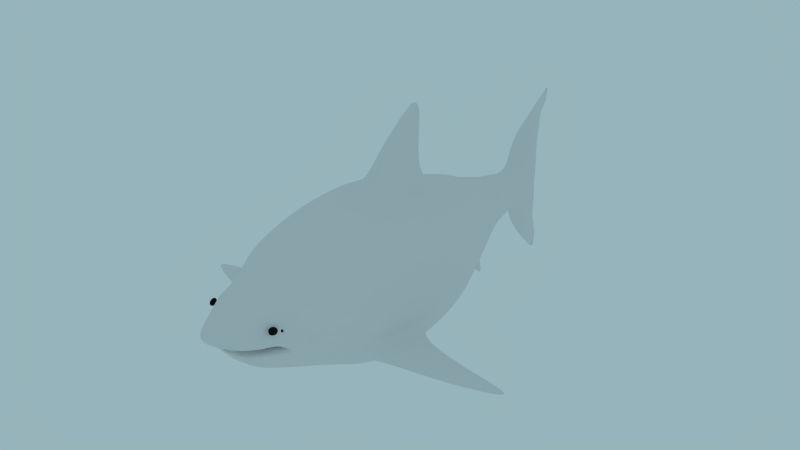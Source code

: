 # Source: blobfish.blend  (saved by Blender 2.76.0; exported with 4.5.12 LTS)
import bpy
from mathutils import Matrix  # noqa: F401  (used for matrix-valued properties, if any)

bpy.ops.wm.read_factory_settings(use_empty=True)
scene = bpy.context.scene
scene.name = 'Scene'

# ---- collections
col_collection_1 = bpy.data.collections.new('Collection 1'); scene.collection.children.link(col_collection_1)

# ---- materials (node trees are filled in below, after node groups)
mat_eye = bpy.data.materials.new('eye')
mat_eye.alpha_threshold = 0.0
mat_eye.diffuse_color = (0.0, 0.0, 0.0, 1.0)
mat_eye.roughness = 0.5
mat_eye.line_color = (0.0, 0.0, 0.0, 1.0)
mat_skin = bpy.data.materials.new('skin')
mat_skin.alpha_threshold = 0.0
mat_skin.roughness = 0.5
mat_skin.line_color = (0.0, 0.0, 0.0, 1.0)

# ---- material node trees
mat_eye.use_nodes = True; mat_eye.node_tree.nodes.clear()
_N = mat_eye.node_tree.nodes; _L = mat_eye.node_tree.links
n0 = _N.new('ShaderNodeOutputMaterial'); n0.name = 'Material Output'; n0.location = (300, 300)
n0.width = 120
n1 = _N.new('ShaderNodeMixShader'); n1.name = 'Mix Shader'; n1.location = (100, 300)
n1.width = 150
n1.inputs[0].default_value = 0.8
n2 = _N.new('ShaderNodeBsdfDiffuse'); n2.name = 'Diffuse BSDF'; n2.location = (-100, 300)
n2.inputs[0].default_value = (0.004895, 0.004895, 0.004895, 1.0)
n3 = _N.new('ShaderNodeBsdfAnisotropic'); n3.name = 'Glossy BSDF'; n3.location = (-100, 300)
n3.distribution = 'BECKMANN'
n3.inputs[0].default_value = (0.01109, 0.01109, 0.01109, 1.0)
n3.inputs[1].default_value = 0.4472
_L.new(n1.outputs[0], n0.inputs[0])
_L.new(n2.outputs[0], n1.inputs[1])
_L.new(n3.outputs[0], n1.inputs[2])
n0.is_active_output = True
mat_skin.use_nodes = True; mat_skin.node_tree.nodes.clear()
_N = mat_skin.node_tree.nodes; _L = mat_skin.node_tree.links
n0 = _N.new('ShaderNodeOutputMaterial'); n0.name = 'Material Output'; n0.location = (786, 396)
n0.width = 120
n1 = _N.new('ShaderNodeBsdfDiffuse'); n1.name = 'Diffuse BSDF.001'; n1.location = (586, 396)
_L.new(n1.outputs[0], n0.inputs[0])
n0.is_active_output = True

# ---- world
world_world = bpy.data.worlds.new('World'); scene.world = world_world
world_world.use_nodes = True; world_world.node_tree.nodes.clear()
_N = world_world.node_tree.nodes; _L = world_world.node_tree.links
n0 = _N.new('ShaderNodeOutputWorld'); n0.name = 'World Output'; n0.location = (300, 300)
n0.width = 120
n1 = _N.new('ShaderNodeBackground'); n1.name = 'Background'; n1.location = (10, 300)
n1.width = 150
n1.inputs[0].default_value = (0.3076, 0.455, 0.5, 1.0)
_L.new(n1.outputs[0], n0.inputs[0])
n0.is_active_output = True
world_world.use_sun_shadow = False
world_world.sun_shadow_jitter_overblur = 0.0
world_world.cycles.sampling_method = 'MANUAL'
world_world.cycles.sample_map_resolution = 256

# ---- meshes
me_sphere = bpy.data.meshes.new('Sphere')
me_sphere.from_pydata([(1.019, -9.87, 0.8471), (1.009, -9.867, 0.838), (0.9999, -9.866, 0.8258), (0.9928, -9.866, 0.8109), (0.9878, -9.868, 0.7939), (0.9852, -9.872, 0.7754), (0.9851, -9.876, 0.7562), (0.9873, -9.882, 0.7371), (0.992, -9.889, 0.7186), (0.9988, -9.896, 0.7016), (1.008, -9.904, 0.6867), (1.018, -9.912, 0.6745), (1.029, -9.92, 0.6654), (1.042, -9.927, 0.6598), (1.054, -9.933, 0.658), (1.021, -9.866, 0.8461), (1.013, -9.859, 0.836), (1.005, -9.854, 0.8229), (0.9996, -9.852, 0.8072), (0.9958, -9.851, 0.7895), (0.9941, -9.852, 0.7706), (0.9945, -9.856, 0.7511), (0.997, -9.861, 0.7318), (1.001, -9.868, 0.7135), (1.008, -9.877, 0.6968), (1.016, -9.887, 0.6824), (1.025, -9.897, 0.6708), (1.035, -9.908, 0.6625), (1.045, -9.919, 0.6578), (1.056, -9.929, 0.6569), (1.023, -9.862, 0.8453), (1.017, -9.852, 0.8344), (1.012, -9.844, 0.8205), (1.008, -9.838, 0.8042), (1.006, -9.835, 0.786), (1.005, -9.835, 0.7666), (1.006, -9.837, 0.7469), (1.009, -9.842, 0.7275), (1.013, -9.85, 0.7093), (1.018, -9.859, 0.6928), (1.025, -9.871, 0.6788), (1.033, -9.884, 0.6678), (1.041, -9.897, 0.6601), (1.05, -9.911, 0.6562), (1.058, -9.925, 0.6561), (1.026, -9.859, 0.8446), (1.022, -9.845, 0.8332), (1.019, -9.834, 0.8187), (1.017, -9.826, 0.8019), (1.016, -9.821, 0.7833), (1.017, -9.819, 0.7637), (1.019, -9.821, 0.7438), (1.022, -9.825, 0.7244), (1.026, -9.833, 0.7062), (1.031, -9.844, 0.6899), (1.036, -9.857, 0.6762), (1.042, -9.872, 0.6655), (1.048, -9.888, 0.6584), (1.055, -9.905, 0.655), (1.061, -9.922, 0.6555), (1.029, -9.856, 0.8443), (1.027, -9.84, 0.8324), (1.027, -9.827, 0.8176), (1.027, -9.817, 0.8005), (1.028, -9.81, 0.7817), (1.03, -9.807, 0.7619), (1.033, -9.807, 0.7419), (1.036, -9.812, 0.7224), (1.04, -9.82, 0.7043), (1.044, -9.831, 0.6881), (1.048, -9.846, 0.6745), (1.052, -9.862, 0.6641), (1.056, -9.88, 0.6573), (1.06, -9.9, 0.6542), (1.064, -9.919, 0.6551), (1.032, -9.854, 0.8441), (1.033, -9.836, 0.8322), (1.035, -9.821, 0.8173), (1.038, -9.809, 0.8001), (1.04, -9.801, 0.7812), (1.044, -9.797, 0.7613), (1.047, -9.797, 0.7412), (1.051, -9.802, 0.7218), (1.054, -9.81, 0.7036), (1.057, -9.822, 0.6875), (1.06, -9.837, 0.674), (1.063, -9.855, 0.6637), (1.064, -9.875, 0.6569), (1.066, -9.896, 0.654), (1.066, -9.917, 0.655), (1.035, -9.853, 0.8443), (1.039, -9.834, 0.8324), (1.043, -9.818, 0.8177), (1.048, -9.805, 0.8005), (1.053, -9.796, 0.7817), (1.057, -9.792, 0.7619), (1.061, -9.792, 0.7419), (1.065, -9.796, 0.7224), (1.068, -9.804, 0.7043), (1.071, -9.817, 0.6881), (1.072, -9.832, 0.6746), (1.073, -9.851, 0.6642), (1.073, -9.872, 0.6573), (1.071, -9.894, 0.6542), (1.069, -9.916, 0.6551), (1.037, -9.852, 0.8446), (1.044, -9.833, 0.8332), (1.051, -9.817, 0.8188), (1.058, -9.804, 0.8019), (1.064, -9.795, 0.7834), (1.07, -9.79, 0.7637), (1.075, -9.79, 0.7438), (1.079, -9.794, 0.7244), (1.082, -9.802, 0.7062), (1.084, -9.815, 0.6899), (1.084, -9.831, 0.6762), (1.083, -9.85, 0.6656), (1.08, -9.871, 0.6584), (1.077, -9.893, 0.655), (1.072, -9.916, 0.6555), (1.04, -9.853, 0.8453), (1.049, -9.834, 0.8344), (1.058, -9.818, 0.8205), (1.067, -9.806, 0.8042), (1.075, -9.797, 0.786), (1.082, -9.793, 0.7667), (1.088, -9.792, 0.747), (1.092, -9.797, 0.7276), (1.095, -9.805, 0.7093), (1.095, -9.817, 0.6929), (1.095, -9.833, 0.6789), (1.092, -9.851, 0.6678), (1.087, -9.872, 0.6602), (1.082, -9.894, 0.6562), (1.074, -9.916, 0.6561), (1.042, -9.854, 0.8461), (1.053, -9.837, 0.836), (1.064, -9.822, 0.8229), (1.075, -9.811, 0.8072), (1.084, -9.803, 0.7896), (1.092, -9.799, 0.7707), (1.099, -9.799, 0.7512), (1.103, -9.803, 0.7319), (1.106, -9.812, 0.7136), (1.106, -9.823, 0.6969), (1.104, -9.839, 0.6824), (1.1, -9.856, 0.6709), (1.094, -9.876, 0.6626), (1.086, -9.897, 0.6579), (1.077, -9.918, 0.6569), (1.044, -9.856, 0.8471), (1.057, -9.841, 0.838), (1.069, -9.828, 0.8258), (1.081, -9.818, 0.8109), (1.092, -9.812, 0.7939), (1.101, -9.809, 0.7755), (1.108, -9.809, 0.7563), (1.112, -9.814, 0.7371), (1.114, -9.822, 0.7187), (1.114, -9.833, 0.7017), (1.111, -9.847, 0.6868), (1.106, -9.864, 0.6746), (1.099, -9.882, 0.6655), (1.089, -9.901, 0.6599), (1.078, -9.92, 0.658), (1.045, -9.859, 0.8483), (1.059, -9.846, 0.8403), (1.073, -9.836, 0.8291), (1.086, -9.828, 0.8152), (1.097, -9.823, 0.7989), (1.107, -9.822, 0.781), (1.114, -9.823, 0.7622), (1.119, -9.828, 0.7431), (1.121, -9.836, 0.7246), (1.12, -9.846, 0.7072), (1.117, -9.859, 0.6918), (1.111, -9.874, 0.6788), (1.102, -9.89, 0.6688), (1.092, -9.906, 0.6622), (1.08, -9.922, 0.6591), (1.046, -9.863, 0.8496), (1.061, -9.853, 0.8428), (1.075, -9.846, 0.8327), (1.088, -9.84, 0.8197), (1.1, -9.838, 0.8043), (1.11, -9.838, 0.787), (1.118, -9.84, 0.7685), (1.123, -9.845, 0.7496), (1.125, -9.853, 0.7309), (1.124, -9.862, 0.7132), (1.12, -9.874, 0.6971), (1.114, -9.886, 0.6834), (1.104, -9.899, 0.6724), (1.093, -9.913, 0.6646), (1.08, -9.926, 0.6604), (1.046, -9.866, 0.8509), (1.061, -9.86, 0.8454), (1.076, -9.856, 0.8365), (1.089, -9.854, 0.8245), (1.101, -9.854, 0.8099), (1.111, -9.856, 0.7932), (1.119, -9.859, 0.7751), (1.124, -9.865, 0.7563), (1.126, -9.872, 0.7375), (1.125, -9.88, 0.7194), (1.121, -9.89, 0.7027), (1.114, -9.9, 0.6881), (1.105, -9.91, 0.6761), (1.094, -9.92, 0.6672), (1.081, -9.93, 0.6617), (1.046, -9.87, 0.8522), (1.06, -9.869, 0.848), (1.075, -9.868, 0.8402), (1.088, -9.869, 0.8293), (1.1, -9.872, 0.8155), (1.11, -9.875, 0.7995), (1.117, -9.88, 0.7817), (1.122, -9.886, 0.7631), (1.124, -9.893, 0.7441), (1.123, -9.9, 0.7256), (1.119, -9.907, 0.7083), (1.113, -9.915, 0.6929), (1.104, -9.922, 0.6799), (1.093, -9.928, 0.6698), (1.08, -9.934, 0.663), (1.045, -9.875, 0.8534), (1.059, -9.877, 0.8504), (1.072, -9.88, 0.8438), (1.085, -9.885, 0.8338), (1.096, -9.89, 0.8209), (1.105, -9.895, 0.8054), (1.112, -9.902, 0.7881), (1.117, -9.908, 0.7695), (1.119, -9.914, 0.7505), (1.119, -9.92, 0.7316), (1.116, -9.926, 0.7137), (1.11, -9.93, 0.6975), (1.101, -9.934, 0.6835), (1.091, -9.937, 0.6723), (1.079, -9.938, 0.6643), (1.043, -9.879, 0.8546), (1.056, -9.885, 0.8527), (1.068, -9.892, 0.8471), (1.079, -9.9, 0.8381), (1.09, -9.908, 0.8258), (1.099, -9.916, 0.8109), (1.105, -9.923, 0.7939), (1.11, -9.93, 0.7755), (1.112, -9.936, 0.7563), (1.112, -9.94, 0.7371), (1.109, -9.944, 0.7187), (1.105, -9.946, 0.7017), (1.097, -9.946, 0.6868), (1.088, -9.945, 0.6745), (1.078, -9.942, 0.6655), (1.041, -9.883, 0.8556), (1.052, -9.893, 0.8547), (1.063, -9.904, 0.85), (1.073, -9.915, 0.8418), (1.082, -9.925, 0.8302), (1.09, -9.935, 0.8158), (1.096, -9.944, 0.7991), (1.1, -9.951, 0.7807), (1.103, -9.956, 0.7614), (1.103, -9.96, 0.742), (1.101, -9.961, 0.723), (1.098, -9.96, 0.7054), (1.092, -9.958, 0.6897), (1.085, -9.953, 0.6765), (1.076, -9.946, 0.6665), (1.039, -9.887, 0.8565), (1.048, -9.901, 0.8564), (1.056, -9.915, 0.8524), (1.064, -9.928, 0.8448), (1.072, -9.941, 0.8337), (1.079, -9.953, 0.8197), (1.084, -9.962, 0.8033), (1.089, -9.97, 0.785), (1.091, -9.975, 0.7656), (1.092, -9.977, 0.7459), (1.092, -9.977, 0.7266), (1.089, -9.974, 0.7084), (1.086, -9.968, 0.6921), (1.08, -9.96, 0.6782), (1.074, -9.95, 0.6673), (1.037, -9.89, 0.8571), (1.043, -9.907, 0.8576), (1.049, -9.924, 0.8542), (1.055, -9.94, 0.847), (1.061, -9.955, 0.8364), (1.067, -9.968, 0.8227), (1.072, -9.979, 0.8064), (1.076, -9.987, 0.7882), (1.078, -9.991, 0.7688), (1.08, -9.993, 0.7489), (1.081, -9.991, 0.7292), (1.08, -9.986, 0.7107), (1.078, -9.978, 0.6938), (1.075, -9.967, 0.6794), (1.071, -9.953, 0.6679), (1.034, -9.893, 0.8575), (1.037, -9.912, 0.8583), (1.041, -9.932, 0.8553), (1.045, -9.95, 0.8484), (1.049, -9.966, 0.838), (1.054, -9.981, 0.8245), (1.058, -9.992, 0.8083), (1.061, -10.0, 0.7901), (1.065, -10.0, 0.7707), (1.067, -10.01, 0.7507), (1.069, -10.0, 0.7309), (1.07, -9.995, 0.712), (1.07, -9.985, 0.6949), (1.07, -9.972, 0.6801), (1.068, -9.956, 0.6683), (1.031, -9.895, 0.8576), (1.032, -9.916, 0.8586), (1.033, -9.937, 0.8556), (1.035, -9.957, 0.8489), (1.037, -9.975, 0.8386), (1.04, -9.99, 0.8251), (1.043, -10.0, 0.809), (1.047, -10.01, 0.7908), (1.05, -10.01, 0.7713), (1.054, -10.01, 0.7513), (1.057, -10.01, 0.7314), (1.06, -10.0, 0.7125), (1.062, -9.991, 0.6953), (1.064, -9.976, 0.6804), (1.066, -9.958, 0.6684), (1.066, -9.938, 0.6598), (1.028, -9.896, 0.8575), (1.026, -9.918, 0.8583), (1.025, -9.94, 0.8553), (1.024, -9.961, 0.8484), (1.025, -9.98, 0.838), (1.027, -9.996, 0.8245), (1.029, -10.01, 0.8083), (1.032, -10.02, 0.7901), (1.036, -10.02, 0.7707), (1.04, -10.02, 0.7507), (1.045, -10.02, 0.7309), (1.049, -10.01, 0.712), (1.054, -9.994, 0.6949), (1.059, -9.978, 0.6801), (1.063, -9.959, 0.6683), (1.025, -9.896, 0.8571), (1.021, -9.919, 0.8576), (1.017, -9.941, 0.8542), (1.015, -9.962, 0.847), (1.013, -9.981, 0.8364), (1.014, -9.997, 0.8226), (1.015, -10.01, 0.8064), (1.018, -10.02, 0.7882), (1.022, -10.02, 0.7687), (1.027, -10.02, 0.7488), (1.033, -10.02, 0.7292), (1.04, -10.01, 0.7106), (1.046, -9.995, 0.6938), (1.053, -9.979, 0.6794), (1.06, -9.96, 0.6679), (1.023, -9.896, 0.8565), (1.016, -9.918, 0.8563), (1.01, -9.94, 0.8524), (1.005, -9.961, 0.8447), (1.003, -9.979, 0.8337), (1.002, -9.995, 0.8197), (1.003, -10.01, 0.8032), (1.005, -10.02, 0.785), (1.01, -10.02, 0.7656), (1.015, -10.02, 0.7459), (1.022, -10.01, 0.7265), (1.03, -10.01, 0.7084), (1.039, -9.994, 0.692), (1.048, -9.978, 0.6782), (1.058, -9.959, 0.6673), (1.021, -9.894, 0.8556), (1.011, -9.915, 0.8547), (1.004, -9.936, 0.85), (0.9976, -9.956, 0.8417), (0.9935, -9.973, 0.8301), (0.9915, -9.989, 0.8157), (0.9917, -10.0, 0.799), (0.9941, -10.01, 0.7807), (0.9986, -10.01, 0.7614), (1.005, -10.01, 0.7419), (1.013, -10.01, 0.723), (1.023, -10.0, 0.7053), (1.033, -9.99, 0.6896), (1.044, -9.975, 0.6765), (1.055, -9.958, 0.6665), (1.019, -9.892, 0.8546), (1.008, -9.911, 0.8527), (0.9986, -9.93, 0.8471), (0.9912, -9.948, 0.838), (0.986, -9.965, 0.8258), (0.9832, -9.979, 0.8109), (0.9829, -9.99, 0.7939), (0.9851, -9.998, 0.7754), (0.9898, -10.0, 0.7562), (0.9967, -10.0, 0.7371), (1.006, -10.0, 0.7186), (1.016, -9.994, 0.7016), (1.028, -9.984, 0.6867), (1.041, -9.971, 0.6745), (1.054, -9.956, 0.6654), (1.018, -9.89, 0.8534), (1.005, -9.906, 0.8504), (0.995, -9.922, 0.8438), (0.9865, -9.938, 0.8338), (0.9805, -9.953, 0.8208), (0.9771, -9.966, 0.8053), (0.9764, -9.976, 0.788), (0.9785, -9.984, 0.7694), (0.9833, -9.989, 0.7504), (0.9906, -9.99, 0.7315), (1.0, -9.989, 0.7137), (1.012, -9.984, 0.6974), (1.024, -9.976, 0.6834), (1.038, -9.966, 0.6722), (1.052, -9.953, 0.6643), (1.017, -9.886, 0.8522), (1.004, -9.899, 0.8479), (0.9928, -9.913, 0.8402), (0.9838, -9.926, 0.8292), (0.9773, -9.938, 0.8154), (0.9735, -9.95, 0.7994), (0.9726, -9.959, 0.7817), (0.9746, -9.967, 0.763), (0.9795, -9.972, 0.744), (0.987, -9.974, 0.7256), (0.9969, -9.974, 0.7083), (1.009, -9.972, 0.6928), (1.022, -9.966, 0.6798), (1.037, -9.959, 0.6697), (1.052, -9.949, 0.663), (1.031, -9.874, 0.8527), (1.017, -9.882, 0.8509), (1.004, -9.892, 0.8454), (0.9922, -9.902, 0.8364), (0.983, -9.912, 0.8244), (0.9764, -9.922, 0.8098), (0.9725, -9.932, 0.7931), (0.9716, -9.94, 0.775), (0.9736, -9.947, 0.7562), (0.9785, -9.953, 0.7374), (0.9861, -9.956, 0.7193), (0.9961, -9.958, 0.7027), (1.008, -9.958, 0.6881), (1.022, -9.956, 0.6761), (1.036, -9.952, 0.6672), (1.051, -9.946, 0.6617), (1.017, -9.878, 0.8495), (1.004, -9.884, 0.8428), (0.9932, -9.89, 0.8327), (0.9843, -9.897, 0.8197), (0.9779, -9.905, 0.8042), (0.9742, -9.912, 0.7869), (0.9734, -9.919, 0.7684), (0.9754, -9.926, 0.7495), (0.9803, -9.932, 0.7308), (0.9878, -9.937, 0.7131), (0.9976, -9.94, 0.6971), (1.009, -9.943, 0.6833), (1.023, -9.944, 0.6723), (1.037, -9.943, 0.6646), (1.052, -9.942, 0.6604), (1.018, -9.874, 0.8483), (1.006, -9.875, 0.8403), (0.9958, -9.878, 0.8291), (0.9876, -9.882, 0.8151), (0.9818, -9.886, 0.7988), (0.9785, -9.892, 0.7809), (0.9779, -9.898, 0.7621), (0.98, -9.904, 0.743), (0.9848, -9.91, 0.7245), (0.992, -9.917, 0.7071), (1.001, -9.922, 0.6917), (1.013, -9.927, 0.6787), (1.025, -9.932, 0.6687), (1.039, -9.935, 0.6621), (1.053, -9.937, 0.6591)], [], [(13, 12, 27, 28), (7, 6, 21, 22), (1, 0, 15, 16), (14, 13, 28, 29), (8, 7, 22, 23), (2, 1, 16, 17), (9, 8, 23, 24), (3, 2, 17, 18), (10, 9, 24, 25), (4, 3, 18, 19), (11, 10, 25, 26), (5, 4, 19, 20), (12, 11, 26, 27), (6, 5, 20, 21), (24, 23, 38, 39), (18, 17, 32, 33), (25, 24, 39, 40), (19, 18, 33, 34), (26, 25, 40, 41), (20, 19, 34, 35), (27, 26, 41, 42), (21, 20, 35, 36), (28, 27, 42, 43), (22, 21, 36, 37), (16, 15, 30, 31), (29, 28, 43, 44), (23, 22, 37, 38), (17, 16, 31, 32), (43, 42, 57, 58), (37, 36, 51, 52), (31, 30, 45, 46), (44, 43, 58, 59), (38, 37, 52, 53), (32, 31, 46, 47), (39, 38, 53, 54), (33, 32, 47, 48), (40, 39, 54, 55), (34, 33, 48, 49), (41, 40, 55, 56), (35, 34, 49, 50), (42, 41, 56, 57), (36, 35, 50, 51), (56, 55, 70, 71), (50, 49, 64, 65), (57, 56, 71, 72), (51, 50, 65, 66), (58, 57, 72, 73), (52, 51, 66, 67), (46, 45, 60, 61), (59, 58, 73, 74), (53, 52, 67, 68), (47, 46, 61, 62), (54, 53, 68, 69), (48, 47, 62, 63), (55, 54, 69, 70), (49, 48, 63, 64), (69, 68, 83, 84), (63, 62, 77, 78), (70, 69, 84, 85), (64, 63, 78, 79), (71, 70, 85, 86), (65, 64, 79, 80), (72, 71, 86, 87), (66, 65, 80, 81), (73, 72, 87, 88), (67, 66, 81, 82), (61, 60, 75, 76), (74, 73, 88, 89), (68, 67, 82, 83), (62, 61, 76, 77), (88, 87, 102, 103), (82, 81, 96, 97), (76, 75, 90, 91), (89, 88, 103, 104), (83, 82, 97, 98), (77, 76, 91, 92), (84, 83, 98, 99), (78, 77, 92, 93), (85, 84, 99, 100), (79, 78, 93, 94), (86, 85, 100, 101), (80, 79, 94, 95), (87, 86, 101, 102), (81, 80, 95, 96), (94, 93, 108, 109), (101, 100, 115, 116), (95, 94, 109, 110), (102, 101, 116, 117), (96, 95, 110, 111), (103, 102, 117, 118), (97, 96, 111, 112), (91, 90, 105, 106), (104, 103, 118, 119), (98, 97, 112, 113), (92, 91, 106, 107), (99, 98, 113, 114), (93, 92, 107, 108), (100, 99, 114, 115), (113, 112, 127, 128), (107, 106, 121, 122), (114, 113, 128, 129), (108, 107, 122, 123), (115, 114, 129, 130), (109, 108, 123, 124), (116, 115, 130, 131), (110, 109, 124, 125), (117, 116, 131, 132), (111, 110, 125, 126), (118, 117, 132, 133), (112, 111, 126, 127), (106, 105, 120, 121), (119, 118, 133, 134), (132, 131, 146, 147), (126, 125, 140, 141), (133, 132, 147, 148), (127, 126, 141, 142), (121, 120, 135, 136), (134, 133, 148, 149), (128, 127, 142, 143), (122, 121, 136, 137), (129, 128, 143, 144), (123, 122, 137, 138), (130, 129, 144, 145), (124, 123, 138, 139), (131, 130, 145, 146), (125, 124, 139, 140), (145, 144, 159, 160), (139, 138, 153, 154), (146, 145, 160, 161), (140, 139, 154, 155), (147, 146, 161, 162), (141, 140, 155, 156), (148, 147, 162, 163), (142, 141, 156, 157), (136, 135, 150, 151), (149, 148, 163, 164), (143, 142, 157, 158), (137, 136, 151, 152), (144, 143, 158, 159), (138, 137, 152, 153), (164, 163, 178, 179), (158, 157, 172, 173), (152, 151, 166, 167), (159, 158, 173, 174), (153, 152, 167, 168), (160, 159, 174, 175), (154, 153, 168, 169), (161, 160, 175, 176), (155, 154, 169, 170), (162, 161, 176, 177), (156, 155, 170, 171), (163, 162, 177, 178), (157, 156, 171, 172), (151, 150, 165, 166), (177, 176, 191, 192), (171, 170, 185, 186), (178, 177, 192, 193), (172, 171, 186, 187), (166, 165, 180, 181), (179, 178, 193, 194), (173, 172, 187, 188), (167, 166, 181, 182), (174, 173, 188, 189), (168, 167, 182, 183), (175, 174, 189, 190), (169, 168, 183, 184), (176, 175, 190, 191), (170, 169, 184, 185), (190, 189, 204, 205), (184, 183, 198, 199), (191, 190, 205, 206), (185, 184, 199, 200), (192, 191, 206, 207), (186, 185, 200, 201), (193, 192, 207, 208), (187, 186, 201, 202), (181, 180, 195, 196), (194, 193, 208, 209), (188, 187, 202, 203), (182, 181, 196, 197), (189, 188, 203, 204), (183, 182, 197, 198), (209, 208, 223, 224), (203, 202, 217, 218), (197, 196, 211, 212), (204, 203, 218, 219), (198, 197, 212, 213), (205, 204, 219, 220), (199, 198, 213, 214), (206, 205, 220, 221), (200, 199, 214, 215), (207, 206, 221, 222), (201, 200, 215, 216), (208, 207, 222, 223), (202, 201, 216, 217), (196, 195, 210, 211), (222, 221, 236, 237), (216, 215, 230, 231), (223, 222, 237, 238), (217, 216, 231, 232), (211, 210, 225, 226), (224, 223, 238, 239), (218, 217, 232, 233), (212, 211, 226, 227), (219, 218, 233, 234), (213, 212, 227, 228), (220, 219, 234, 235), (214, 213, 228, 229), (221, 220, 235, 236), (215, 214, 229, 230), (228, 227, 242, 243), (235, 234, 249, 250), (229, 228, 243, 244), (236, 235, 250, 251), (230, 229, 244, 245), (237, 236, 251, 252), (231, 230, 245, 246), (238, 237, 252, 253), (232, 231, 246, 247), (226, 225, 240, 241), (239, 238, 253, 254), (233, 232, 247, 248), (227, 226, 241, 242), (234, 233, 248, 249), (247, 246, 261, 262), (241, 240, 255, 256), (254, 253, 268, 269), (248, 247, 262, 263), (242, 241, 256, 257), (249, 248, 263, 264), (243, 242, 257, 258), (250, 249, 264, 265), (244, 243, 258, 259), (251, 250, 265, 266), (245, 244, 259, 260), (252, 251, 266, 267), (246, 245, 260, 261), (253, 252, 267, 268), (266, 265, 280, 281), (260, 259, 274, 275), (267, 266, 281, 282), (261, 260, 275, 276), (268, 267, 282, 283), (262, 261, 276, 277), (256, 255, 270, 271), (269, 268, 283, 284), (263, 262, 277, 278), (257, 256, 271, 272), (264, 263, 278, 279), (258, 257, 272, 273), (265, 264, 279, 280), (259, 258, 273, 274), (279, 278, 293, 294), (273, 272, 287, 288), (280, 279, 294, 295), (274, 273, 288, 289), (281, 280, 295, 296), (275, 274, 289, 290), (282, 281, 296, 297), (276, 275, 290, 291), (283, 282, 297, 298), (277, 276, 291, 292), (271, 270, 285, 286), (284, 283, 298, 299), (278, 277, 292, 293), (272, 271, 286, 287), (298, 297, 312, 313), (292, 291, 306, 307), (286, 285, 300, 301), (299, 298, 313, 314), (293, 292, 307, 308), (287, 286, 301, 302), (294, 293, 308, 309), (288, 287, 302, 303), (295, 294, 309, 310), (289, 288, 303, 304), (296, 295, 310, 311), (290, 289, 304, 305), (297, 296, 311, 312), (291, 290, 305, 306), (311, 310, 325, 326), (305, 304, 319, 320), (312, 311, 326, 327), (306, 305, 320, 321), (313, 312, 327, 328), (307, 306, 321, 322), (301, 300, 315, 316), (314, 313, 328, 329), (308, 307, 322, 323), (302, 301, 316, 317), (309, 308, 323, 324), (303, 302, 317, 318), (310, 309, 324, 325), (304, 303, 318, 319), (324, 323, 339, 340), (318, 317, 333, 334), (325, 324, 340, 341), (319, 318, 334, 335), (326, 325, 341, 342), (320, 319, 335, 336), (327, 326, 342, 343), (321, 320, 336, 337), (328, 327, 343, 344), (322, 321, 337, 338), (316, 315, 331, 332), (329, 328, 344, 345), (323, 322, 338, 339), (317, 316, 332, 333), (344, 343, 358, 359), (338, 337, 352, 353), (332, 331, 346, 347), (345, 344, 359, 360), (339, 338, 353, 354), (333, 332, 347, 348), (340, 339, 354, 355), (334, 333, 348, 349), (341, 340, 355, 356), (335, 334, 349, 350), (342, 341, 356, 357), (336, 335, 350, 351), (343, 342, 357, 358), (337, 336, 351, 352), (357, 356, 371, 372), (351, 350, 365, 366), (358, 357, 372, 373), (352, 351, 366, 367), (359, 358, 373, 374), (353, 352, 367, 368), (347, 346, 361, 362), (360, 359, 374, 375), (354, 353, 368, 369), (348, 347, 362, 363), (355, 354, 369, 370), (349, 348, 363, 364), (356, 355, 370, 371), (350, 349, 364, 365), (363, 362, 377, 378), (370, 369, 384, 385), (364, 363, 378, 379), (371, 370, 385, 386), (365, 364, 379, 380), (372, 371, 386, 387), (366, 365, 380, 381), (373, 372, 387, 388), (367, 366, 381, 382), (374, 373, 388, 389), (368, 367, 382, 383), (362, 361, 376, 377), (375, 374, 389, 390), (369, 368, 383, 384), (382, 381, 396, 397), (389, 388, 403, 404), (383, 382, 397, 398), (377, 376, 391, 392), (390, 389, 404, 405), (384, 383, 398, 399), (378, 377, 392, 393), (385, 384, 399, 400), (379, 378, 393, 394), (386, 385, 400, 401), (380, 379, 394, 395), (387, 386, 401, 402), (381, 380, 395, 396), (388, 387, 402, 403), (401, 400, 415, 416), (395, 394, 409, 410), (402, 401, 416, 417), (396, 395, 410, 411), (403, 402, 417, 418), (397, 396, 411, 412), (404, 403, 418, 419), (398, 397, 412, 413), (392, 391, 406, 407), (405, 404, 419, 420), (399, 398, 413, 414), (393, 392, 407, 408), (400, 399, 414, 415), (394, 393, 408, 409), (420, 419, 434, 435), (414, 413, 428, 429), (408, 407, 422, 423), (415, 414, 429, 430), (409, 408, 423, 424), (416, 415, 430, 431), (410, 409, 424, 425), (417, 416, 431, 432), (411, 410, 425, 426), (418, 417, 432, 433), (412, 411, 426, 427), (419, 418, 433, 434), (413, 412, 427, 428), (407, 406, 421, 422), (433, 432, 448, 449), (427, 426, 442, 443), (434, 433, 449, 450), (428, 427, 443, 444), (422, 421, 437, 438), (435, 434, 450, 451), (429, 428, 444, 445), (423, 422, 438, 439), (430, 429, 445, 446), (424, 423, 439, 440), (431, 430, 446, 447), (425, 424, 440, 441), (432, 431, 447, 448), (426, 425, 441, 442), (447, 446, 461, 462), (441, 440, 455, 456), (448, 447, 462, 463), (442, 441, 456, 457), (449, 448, 463, 464), (443, 442, 457, 458), (450, 449, 464, 465), (444, 443, 458, 459), (438, 437, 452, 453), (451, 450, 465, 466), (445, 444, 459, 460), (439, 438, 453, 454), (446, 445, 460, 461), (440, 439, 454, 455), (466, 465, 480, 481), (460, 459, 474, 475), (454, 453, 468, 469), (461, 460, 475, 476), (455, 454, 469, 470), (462, 461, 476, 477), (456, 455, 470, 471), (463, 462, 477, 478), (457, 456, 471, 472), (464, 463, 478, 479), (458, 457, 472, 473), (465, 464, 479, 480), (459, 458, 473, 474), (453, 452, 467, 468), (0, 436, 15), (330, 14, 29), (330, 29, 44), (15, 436, 30), (330, 44, 59), (30, 436, 45), (45, 436, 60), (330, 59, 74), (330, 74, 89), (60, 436, 75), (75, 436, 90), (330, 89, 104), (90, 436, 105), (330, 104, 119), (330, 119, 134), (105, 436, 120), (120, 436, 135), (330, 134, 149), (135, 436, 150), (330, 149, 164), (330, 164, 179), (150, 436, 165), (165, 436, 180), (330, 179, 194), (180, 436, 195), (330, 194, 209), (330, 209, 224), (195, 436, 210), (210, 436, 225), (330, 224, 239), (225, 436, 240), (330, 239, 254), (330, 254, 269), (240, 436, 255), (255, 436, 270), (330, 269, 284), (330, 284, 299), (270, 436, 285), (330, 299, 314), (285, 436, 300), (300, 436, 315), (330, 314, 329), (330, 329, 345), (315, 436, 331), (330, 345, 360), (331, 436, 346), (346, 436, 361), (330, 360, 375), (330, 375, 390), (361, 436, 376), (376, 436, 391), (330, 390, 405), (391, 436, 406), (330, 405, 420), (330, 420, 435), (406, 436, 421), (421, 436, 437), (330, 435, 451), (437, 436, 452), (330, 451, 466), (330, 466, 481), (452, 436, 467), (479, 478, 11, 12), (473, 472, 5, 6), (467, 436, 0), (480, 479, 12, 13), (474, 473, 6, 7), (468, 467, 0, 1), (481, 480, 13, 14), (475, 474, 7, 8), (469, 468, 1, 2), (330, 481, 14), (476, 475, 8, 9), (470, 469, 2, 3), (477, 476, 9, 10), (471, 470, 3, 4), (478, 477, 10, 11), (472, 471, 4, 5)])
me_sphere.polygons.foreach_set('use_smooth', [True] * 512)
me_sphere.materials.append(mat_eye)
me_sphere.use_remesh_preserve_volume = False
me_sphere.use_remesh_preserve_attributes = False
me_sphere.use_mirror_vertex_groups = False
me_sphere.update()
me_circle = bpy.data.meshes.new('Circle')
me_circle.from_pydata([(0.171, 0.08403, -3.311), (0.1611, 0.1866, -3.311), (0.145, 0.281, -3.311), (0.1233, 0.3639, -3.311), (0.09688, 0.4318, -3.311), (0.06673, 0.4823, -3.311), (0.03402, 0.5134, -3.311), (0.0, 0.5239, -3.311), (0.1921, 0.1228, -3.448), (0.1826, 0.2577, -3.448), (0.1672, 0.382, -3.448), (0.1464, 0.4909, -3.448), (0.1211, 0.5803, -3.448), (0.09226, 0.6467, -3.448), (0.06095, 0.6876, -3.448), (0.0, 0.7014, -3.448), (0.0, 0.1576, -3.672), (0.0, 0.3308, -3.766), (0.0, 0.4905, -3.821), (0.0, 0.6302, -3.909), (0.0, 0.7442, -3.879), (0.0, 0.8286, -4.039), (0.0, 1.039, -4.118), (0.1052, 0.1576, -3.599), (0.09906, 0.3308, -3.644), (0.08915, 0.4905, -3.666), (0.07555, 0.6304, -3.742), (0.05234, 0.7446, -3.81), (0.02, 0.8286, -3.918), (-0.002009, 1.039, -4.044), (0.0, 1.048, -4.044), (0.1645, 0.8316, 0.1144), (0.3227, 0.7836, 0.1144), (0.4685, 0.7057, 0.1144), (0.5963, 0.6008, 0.1144), (0.7011, 0.473, 0.1144), (0.779, 0.3272, 0.1144), (0.827, 0.169, 0.1144), (0.8432, 0.004541, 0.1144), (0.827, -0.16, 0.1144), (0.779, -0.3182, 0.1144), (0.7011, -0.4639, 0.1144), (0.5963, -0.5917, 0.1144), (0.4685, -0.6966, 0.1144), (0.3227, -0.7745, 0.1144), (0.1645, -0.8225, 0.1144), (0.0, -0.8387, 0.1144), (0.0, 0.8036, -0.4626), (0.1559, 0.7883, -0.4626), (0.3058, 0.7428, -0.3336), (0.444, 0.669, -0.3336), (0.5651, 0.5696, -0.3336), (0.6644, 0.4485, -0.3336), (0.7383, 0.3103, -0.3336), (0.7837, 0.1604, -0.3336), (0.7991, 0.004541, -0.3336), (0.7837, -0.1514, -0.3336), (0.7383, -0.3013, -0.3336), (0.6644, -0.4394, -0.3336), (0.5651, -0.5605, -0.3336), (0.444, -0.6599, -0.3336), (0.3058, -0.7337, -0.3336), (0.1559, -0.7792, -0.3336), (0.0, -0.7946, -0.3336), (0.0, 0.6671, -0.8491), (0.1293, 0.6544, -0.8491), (0.2536, 0.6167, -0.8491), (0.3681, 0.5555, -0.8491), (0.4685, 0.4731, -0.8491), (0.5509, 0.3727, -0.8491), (0.6122, 0.2581, -0.8491), (0.6499, 0.1338, -0.8491), (0.6626, 0.004541, -0.8491), (0.6499, -0.1247, -0.8491), (0.6122, -0.249, -0.8491), (0.5509, -0.3636, -0.8491), (0.4685, -0.464, -0.8491), (0.3681, -0.5464, -0.8491), (0.2536, -0.6076, -0.8491), (0.1293, -0.6453, -0.8491), (0.0, -0.6581, -0.8491), (0.0, 0.5846, -1.3), (0.1032, 0.5735, -1.3), (0.2025, 0.5405, -1.3), (0.294, 0.4869, -1.3), (0.3742, 0.4147, -1.3), (0.44, 0.3268, -1.3), (0.4889, 0.2265, -1.3), (0.519, 0.1177, -1.3), (0.5292, 0.004541, -1.3), (0.519, -0.1086, -1.3), (0.4889, -0.2175, -1.3), (0.44, -0.3177, -1.3), (0.3742, -0.4057, -1.3), (0.294, -0.4778, -1.3), (0.2025, -0.5314, -1.3), (0.1032, -0.5644, -1.3), (0.0, -0.5756, -1.3), (0.0, 0.8677, 0.4393), (0.1769, 0.8512, 0.3954), (0.3388, 0.802, 0.3954), (0.488, 0.7223, 0.3954), (0.6188, 0.6149, 0.3954), (0.7262, 0.4841, 0.3954), (0.806, 0.3349, 0.3954), (0.8551, 0.1729, 0.3954), (0.8717, 0.004541, 0.3954), (0.8551, -0.1639, 0.3954), (0.806, -0.3258, 0.3954), (0.7262, -0.475, 0.3954), (0.6188, -0.6058, 0.3954), (0.488, -0.7132, 0.3954), (0.3388, -0.793, 0.3954), (0.1769, -0.8421, 0.3954), (0.0, -0.8587, 0.3954), (0.0, 0.8565, 0.831), (0.1813, 0.8401, 0.831), (0.3411, 0.7916, 0.831), (0.4884, 0.7129, 0.831), (0.6175, 0.607, 0.831), (0.7234, 0.4779, 0.831), (0.8021, 0.3306, 0.831), (0.8506, 0.1707, 0.831), (0.867, 0.004541, 0.831), (0.8506, -0.1617, 0.831), (0.8021, -0.3215, 0.831), (0.7234, -0.4688, 0.831), (0.6175, -0.5979, 0.831), (0.4884, -0.7038, 0.831), (0.3411, -0.7826, 0.831), (0.1813, -0.831, 0.831), (0.0, -0.8474, 0.831), (0.0, 0.8387, 1.33), (0.1627, 0.8226, 1.33), (0.3192, 0.7752, 1.33), (0.4634, 0.6981, 1.33), (0.5898, 0.5944, 1.33), (0.6936, 0.468, 1.33), (0.7795, 0.3467, 1.308), (0.8181, 0.1673, 1.33), (0.8341, 0.004541, 1.33), (0.8181, -0.1582, 1.33), (0.7706, -0.2241, 1.33), (0.6936, -0.4589, 1.33), (0.5898, -0.5853, 1.33), (0.4634, -0.689, 1.33), (0.3192, -0.7661, 1.33), (0.1627, -0.8136, 1.33), (0.0, -0.8296, 1.33), (0.0, 0.6819, 1.844), (0.1619, 0.6694, 1.844), (0.3175, 0.6323, 1.844), (0.4609, 0.5722, 1.844), (0.5867, 0.4912, 1.844), (0.6898, 0.3925, 1.844), (0.7665, 0.28, 1.844), (0.8137, 0.1578, 1.844), (0.8297, 0.03077, 1.844), (0.8137, -0.09626, 1.844), (0.7665, -0.2184, 1.844), (0.6898, -0.331, 1.844), (0.5867, -0.4297, 1.844), (0.4609, -0.5106, 1.844), (0.3175, -0.5708, 1.844), (0.1619, -0.6079, 1.844), (0.0, -0.6204, 1.844), (0.0, 0.6134, 2.236), (0.1292, 0.6025, 2.236), (0.2535, 0.5704, 2.236), (0.368, 0.5182, 2.236), (0.4683, 0.4479, 2.236), (0.5507, 0.3623, 2.236), (0.6119, 0.2647, 2.236), (0.6496, 0.1587, 2.236), (0.6623, 0.04852, 2.236), (0.6496, -0.06168, 2.236), (0.6119, -0.1677, 2.236), (0.5507, -0.2653, 2.236), (0.4683, -0.3509, 2.236), (0.368, -0.4212, 2.236), (0.2535, -0.4734, 2.236), (0.1292, -0.5055, 2.236), (0.0, -0.5164, 2.236), (0.0, 0.5183, 2.614), (0.09716, 0.5102, 2.614), (0.1906, 0.486, 2.614), (0.2767, 0.4468, 2.614), (0.3522, 0.3939, 2.614), (0.4141, 0.3296, 2.614), (0.4601, 0.2561, 2.614), (0.4885, 0.1765, 2.614), (0.498, 0.04805, 2.614), (0.4885, -0.08133, 2.614), (0.4601, -0.161, 2.614), (0.4141, -0.2344, 2.614), (0.3522, -0.2988, 2.614), (0.2767, -0.3516, 2.614), (0.1906, -0.3909, 2.614), (0.09716, -0.4151, 2.614), (0.0, -0.4232, 2.614), (0.0, 0.2477, 3.782), (0.04607, 0.2411, 3.759), (0.1121, 0.1933, 3.7), (0.1446, 0.1774, 3.663), (0.1785, 0.1565, 3.618), (0.1964, 0.148, 3.587), (0.2182, 0.1298, 3.532), (0.2585, 0.08245, 3.431), (0.374, -0.01698, 3.036), (0.3523, -0.05769, 3.09), (0.317, -0.1246, 3.177), (0.2696, -0.1575, 3.177), (0.2118, -0.1845, 3.177), (0.1459, -0.2045, 3.177), (0.07438, -0.2169, 3.177), (0.0, -0.2211, 3.177), (0.0, 0.5145, -1.527), (0.09154, 0.5047, -1.527), (0.1796, 0.4757, -1.527), (0.2607, 0.4286, -1.527), (0.3318, 0.3651, -1.527), (0.3901, 0.2879, -1.527), (0.4335, 0.1997, -1.527), (0.4602, 0.104, -1.527), (0.4692, 0.004541, -1.527), (0.4602, -0.09495, -1.527), (0.4335, -0.1906, -1.527), (0.3901, -0.2788, -1.527), (0.3318, -0.3561, -1.527), (0.2607, -0.4195, -1.527), (0.1796, -0.4666, -1.527), (0.09154, -0.4956, -1.527), (0.0, -0.5054, -1.527), (-0.001986, 0.3086, -2.29), (0.05398, 0.3026, -2.29), (0.1012, 0.2851, -2.29), (0.1448, 0.2566, -2.29), (0.183, 0.2182, -2.29), (0.2143, 0.1714, -2.29), (0.2376, 0.1181, -2.29), (0.252, 0.0602, -2.29), (0.2568, 4.079e-07, -2.29), (0.252, -0.06019, -2.29), (0.2376, -0.1181, -2.29), (0.2143, -0.1714, -2.29), (0.183, -0.2182, -2.29), (0.1448, -0.2566, -2.29), (0.1012, -0.2851, -2.29), (0.05398, -0.3026, -2.29), (-0.001986, -0.3086, -2.29), (0.0, 0.2826, -2.462), (0.05137, 0.2772, -2.462), (0.09269, 0.2611, -2.462), (0.1308, 0.235, -2.462), (0.1641, 0.1998, -2.462), (0.1915, 0.157, -2.462), (0.2119, 0.1081, -2.462), (0.2244, 0.05513, -2.462), (0.2287, 4.698e-07, -2.462), (0.2244, -0.05513, -2.462), (0.2119, -0.1081, -2.462), (0.1915, -0.157, -2.462), (0.1641, -0.1998, -2.462), (0.1308, -0.235, -2.462), (0.09269, -0.2611, -2.462), (0.05137, -0.2772, -2.462), (0.0, -0.2826, -2.462), (0.0, 0.2553, -2.714), (0.03944, 0.2504, -2.714), (0.07737, 0.2359, -2.714), (0.1123, 0.2123, -2.714), (0.143, 0.1805, -2.714), (0.1681, 0.1418, -2.714), (0.1868, 0.0977, -2.714), (0.1983, 0.04981, -2.714), (0.2022, 4.969e-07, -2.714), (0.1983, -0.04981, -2.714), (0.1868, -0.0977, -2.714), (0.1681, -0.1418, -2.714), (0.143, -0.1805, -2.714), (0.1123, -0.2123, -2.714), (0.07737, -0.2359, -2.714), (0.03944, -0.2504, -2.714), (0.0, -0.2553, -2.714), (0.0, 0.1993, -2.881), (0.05687, 0.1955, -2.881), (0.08323, 0.1841, -2.881), (0.1075, 0.1657, -2.881), (0.1288, 0.1409, -2.881), (0.1463, 0.1107, -2.881), (0.1593, 0.07627, -2.881), (0.1673, 0.03888, -2.881), (0.17, 5.226e-07, -2.881), (0.1673, -0.03888, -2.881), (0.1593, -0.07627, -2.881), (0.1463, -0.1107, -2.881), (0.1288, -0.1409, -2.881), (0.1075, -0.1657, -2.881), (0.08323, -0.1841, -2.881), (0.05687, -0.1955, -2.881), (0.0, -0.1993, -2.881), (0.1744, 0.0007614, -3.311), (0.171, -0.08251, -3.311), (0.1611, -0.185, -3.311), (0.145, -0.2795, -3.311), (0.1233, -0.3623, -3.311), (0.09688, -0.4303, -3.311), (0.06673, -0.4808, -3.311), (0.03402, -0.5119, -3.311), (0.0, -0.5224, -3.311), (0.1953, 0.0007614, -3.448), (0.1921, -0.1213, -3.448), (0.1826, -0.2562, -3.448), (0.1672, -0.3804, -3.448), (0.1464, -0.4894, -3.448), (0.1211, -0.5788, -3.448), (0.09226, -0.6452, -3.448), (0.06095, -0.6861, -3.448), (0.0, -0.6999, -3.448), (0.0, -0.1561, -3.672), (0.0, 0.0007614, -3.644), (0.0, -0.3293, -3.766), (0.0, -0.489, -3.786), (0.0, -0.6286, -3.909), (0.0, -0.7416, -3.912), (0.0, -0.8255, -3.971), (0.0, -0.9898, -3.931), (0.1052, -0.1561, -3.599), (0.1072, 0.0007614, -3.495), (0.09906, -0.3293, -3.644), (0.08915, -0.489, -3.666), (0.07501, -0.6288, -3.742), (0.05009, -0.742, -3.81), (0.0205, -0.8253, -3.849), (-0.004827, -0.9898, -3.858), (0.0, -0.9987, -3.858), (0.0, -0.4173, -1.782), (0.0, -0.3742, -2.036), (0.0, 0.3772, -2.036), (0.0, 0.4234, -1.782), (0.3631, -0.1578, -1.782), (0.2955, -0.1423, -2.036), (0.3133, -0.07178, -2.036), (0.3853, -0.07898, -1.782), (0.3271, 0.2366, -1.782), (0.2665, 0.2102, -2.036), (0.2276, 0.2672, -2.036), (0.2786, 0.3003, -1.782), (0.06705, -0.367, -2.036), (0.07917, -0.4093, -1.782), (0.3271, -0.2305, -1.782), (0.2665, -0.2072, -2.036), (0.3631, 0.1639, -1.782), (0.2955, 0.1453, -2.036), (0.07917, 0.4153, -1.782), (0.06705, 0.37, -2.036), (0.2786, -0.2942, -1.782), (0.2276, -0.2641, -2.036), (0.3853, 0.08504, -1.782), (0.3133, 0.07481, -2.036), (0.1523, 0.3914, -1.782), (0.1259, 0.3486, -2.036), (0.2196, -0.3465, -1.782), (0.18, -0.3109, -2.036), (0.3927, 0.003028, -1.782), (0.3194, 0.001514, -2.036), (0.2196, 0.3525, -1.782), (0.18, 0.3139, -2.036), (0.1523, -0.3853, -1.782), (0.1259, -0.3456, -2.036), (0.0, 0.2742, -3.128), (0.03163, 0.2688, -3.128), (0.05312, 0.2527, -3.128), (0.07292, 0.2266, -3.128), (0.09027, 0.1914, -3.128), (0.1045, 0.1485, -3.128), (0.1151, 0.09961, -3.128), (0.1216, 0.04655, -3.128), (0.1238, 0.0007614, -3.128), (0.1216, -0.04502, -3.128), (0.1151, -0.09809, -3.128), (0.1045, -0.147, -3.128), (0.09027, -0.1899, -3.128), (0.07292, -0.225, -3.128), (0.05312, -0.2512, -3.128), (0.03163, -0.2673, -3.128), (0.0, -0.2727, -3.128), (0.0, 0.419, 3.1), (0.228, 0.3726, 3.047), (0.2901, 0.3387, 3.029), (0.3412, 0.3011, 3.017), (0.3791, 0.2527, 2.999), (0.08005, 0.415, 3.088), (0.4024, 0.1491, 2.974), (0.157, 0.397, 3.065), (0.0, -0.3262, 2.896), (0.2443, -0.2721, 2.896), (0.1683, -0.3017, 2.896), (0.4312, -0.03962, 2.778), (0.08577, -0.32, 2.896), (0.4062, -0.1134, 2.852), (0.3656, -0.1836, 2.896), (0.3109, -0.2322, 2.896), (0.0, 0.209, 3.759), (0.02304, 0.2172, 3.759), (0.0, 0.1518, 3.7), (0.04519, 0.16, 3.7), (0.0, 0.134, 3.663), (0.0656, 0.1422, 3.663), (0.0, 0.1123, 3.618), (0.08349, 0.1205, 3.618), (0.0, 0.0971, 3.587), (0.09818, 0.1053, 3.587), (0.0, 0.07699, 3.532), (0.1091, 0.08518, 3.532), (0.0, 0.05039, 3.467), (0.1158, 0.05858, 3.467), (0.3956, 0.0168, 2.948), (0.2509, -0.02537, 3.271), (0.2363, -0.02808, 3.304), (0.2127, -0.02911, 3.353), (0.1809, -0.03943, 3.375), (0.1421, -0.04147, 3.387), (0.0979, -0.0411, 3.396), (0.04991, -0.04094, 3.403), (0.0, -0.04297, 3.411), (0.0, 1.583, -0.4821), (0.02341, 1.586, -0.4821), (0.0, 1.51, -0.6264), (0.02254, 1.504, -0.6264), (0.0, 1.528, -0.3679), (0.02465, 1.53, -0.3679), (0.0, 1.141, -0.5127), (0.08607, 1.189, 0.1808), (0.07587, 1.126, -0.5127), (0.08006, 1.246, -0.0367), (0.0, 1.206, 0.2247), (1.93, -0.5022, 0.9416), (1.891, -0.5379, 0.9416), (1.914, -0.4944, 1.012), (1.876, -0.5355, 1.012), (1.912, -0.4825, 1.084), (1.874, -0.5121, 1.084), (1.303, -0.497, 0.937), (1.381, -0.4251, 0.937), (1.35, -0.3787, 1.199), (1.346, -0.3853, 1.529), (1.273, -0.5273, 1.199), (1.269, -0.445, 1.529), (0.0, -0.003663, 3.304), (0.1182, -0.008271, 3.304), (0.0, -0.0009457, 3.271), (0.1255, -0.005553, 3.271), (0.0, -0.004691, 3.353), (0.1064, -0.009299, 3.353), (0.0, -0.01501, 3.375), (0.09045, -0.01962, 3.375), (0.0, -0.01705, 3.387), (0.07106, -0.02166, 3.387), (0.0, -0.01668, 3.396), (0.04895, -0.02129, 3.396), (0.0, -0.02242, 3.403), (0.02495, -0.02113, 3.403), (0.187, 0.002831, 3.036), (0.0, 0.007438, 3.036), (0.0, -0.02877, 2.754), (0.2156, -0.03337, 2.754), (0.0, 0.02301, 2.971), (0.1978, 0.02301, 2.971), (0.3271, 0.05081, 3.158), (0.1568, 0.02681, 3.176), (0.0, 0.0255, 3.176), (0.0, -0.3546, 2.813), (0.1748, -0.3279, 2.813), (0.448, -0.05184, 2.73), (0.3083, 0.3549, 2.908), (0.08911, -0.3479, 2.813), (0.422, -0.1273, 2.782), (0.3625, 0.3094, 2.899), (0.3798, -0.1985, 2.813), (0.4028, 0.2537, 2.886), (0.08506, 0.4429, 2.949), (0.323, -0.2517, 2.813), (0.4276, 0.1571, 2.873), (0.1669, 0.4231, 2.933), (0.0, 0.4481, 2.958), (0.2422, 0.3943, 2.92), (0.2538, -0.2954, 2.813), (0.4256, 0.02596, 2.85), (0.3898, 0.2428, 2.984), (0.4085, 0.1599, 2.967), (0.4088, 0.2436, 2.894), (0.4286, 0.1663, 2.886), (0.0, 0.3619, 3.327), (0.0, 0.3048, 3.555), (0.2002, 0.3076, 3.252), (0.1724, 0.2425, 3.457), (0.2529, 0.278, 3.226), (0.2157, 0.2173, 3.422), (0.2929, 0.25, 3.207), (0.2446, 0.199, 3.397), (0.3254, 0.2118, 3.177), (0.2718, 0.1708, 3.354), (0.06872, 0.357, 3.312), (0.0574, 0.299, 3.535), (0.3545, 0.1269, 3.117), (0.3065, 0.1047, 3.274), (0.1421, 0.3291, 3.277), (0.1271, 0.2612, 3.489), (0.3499, 0.03948, 3.088), (0.3728, 0.02814, 3.018), (0.1705, 0.02554, 3.108), (0.1841, 0.02428, 3.039), (0.0, 0.02467, 3.108), (0.0, 0.02384, 3.039), (0.3825, 0.2413, 2.982), (0.4005, 0.1615, 2.966), (0.4008, 0.2421, 2.895), (0.4199, 0.1677, 2.888), (0.3928, 0.2201, 2.955), (0.4007, 0.1848, 2.948), (0.4009, 0.2204, 2.916), (0.4093, 0.1875, 2.913), (0.3374, -0.6006, -1.61), (0.3092, -0.6171, -1.61), (0.3231, -0.5752, -1.699), (0.2997, -0.5888, -1.699), (0.06858, -0.7366, -1.081), (0.0, -0.7385, -1.081), (0.06475, -0.7247, -1.147), (0.0, -0.7264, -1.147)], [], [(432, 428, 429, 434), (2, 10, 11, 3), (3, 11, 12, 4), (4, 12, 13, 5), (301, 310, 8, 0), (5, 13, 14, 6), (0, 8, 9, 1), (6, 14, 15, 7), (1, 9, 10, 2), (23, 328, 320, 16), (24, 23, 16, 17), (25, 24, 17, 18), (26, 25, 18, 19), (27, 26, 19, 20), (28, 27, 20, 21), (29, 28, 21, 22), (29, 22, 30), (8, 310, 328, 23), (9, 8, 23, 24), (10, 9, 24, 25), (11, 10, 25, 26), (12, 11, 26, 27), (13, 12, 27, 28), (14, 13, 28, 29), (14, 29, 30, 15), (35, 36, 53, 52), (435, 427, 431, 433), (41, 42, 59, 58), (36, 37, 54, 53), (31, 32, 49, 48), (42, 43, 60, 59), (37, 38, 55, 54), (32, 33, 50, 49), (43, 44, 61, 60), (38, 39, 56, 55), (33, 34, 51, 50), (44, 45, 62, 61), (39, 40, 57, 56), (34, 35, 52, 51), (45, 46, 63, 62), (40, 41, 58, 57), (62, 63, 80, 79), (57, 58, 75, 74), (52, 53, 70, 69), (47, 48, 65, 64), (58, 59, 76, 75), (53, 54, 71, 70), (48, 49, 66, 65), (59, 60, 77, 76), (54, 55, 72, 71), (49, 50, 67, 66), (60, 61, 78, 77), (55, 56, 73, 72), (50, 51, 68, 67), (61, 62, 79, 78), (56, 57, 74, 73), (51, 52, 69, 68), (77, 78, 95, 94), (72, 73, 90, 89), (67, 68, 85, 84), (78, 79, 96, 95), (73, 74, 91, 90), (68, 69, 86, 85), (96, 79, 527, 529), (74, 75, 92, 91), (69, 70, 87, 86), (64, 65, 82, 81), (75, 76, 93, 92), (70, 71, 88, 87), (65, 66, 83, 82), (76, 77, 94, 93), (71, 72, 89, 88), (66, 67, 84, 83), (42, 41, 109, 110), (37, 36, 104, 105), (32, 31, 99, 100), (43, 42, 110, 111), (38, 37, 105, 106), (33, 32, 100, 101), (44, 43, 111, 112), (39, 38, 106, 107), (34, 33, 101, 102), (45, 44, 112, 113), (40, 39, 107, 108), (35, 34, 102, 103), (46, 45, 113, 114), (41, 40, 108, 109), (36, 35, 103, 104), (434, 429, 427, 435), (113, 112, 129, 130), (108, 107, 124, 125), (103, 102, 119, 120), (114, 113, 130, 131), (109, 108, 125, 126), (104, 103, 120, 121), (99, 98, 115, 116), (110, 109, 126, 127), (105, 104, 121, 122), (100, 99, 116, 117), (111, 110, 127, 128), (106, 105, 122, 123), (101, 100, 117, 118), (112, 111, 128, 129), (107, 106, 123, 124), (102, 101, 118, 119), (117, 116, 133, 134), (128, 127, 144, 145), (123, 122, 139, 140), (118, 117, 134, 135), (129, 128, 145, 146), (124, 123, 140, 141), (119, 118, 135, 136), (130, 129, 146, 147), (125, 124, 141, 142), (120, 119, 136, 137), (131, 130, 147, 148), (446, 441, 439, 445), (121, 120, 137, 138), (116, 115, 132, 133), (127, 126, 143, 144), (122, 121, 138, 139), (137, 136, 153, 154), (148, 147, 164, 165), (444, 437, 438, 443), (138, 137, 154, 155), (133, 132, 149, 150), (144, 143, 160, 161), (139, 138, 155, 156), (134, 133, 150, 151), (145, 144, 161, 162), (140, 139, 156, 157), (135, 134, 151, 152), (146, 145, 162, 163), (141, 140, 157, 158), (136, 135, 152, 153), (147, 146, 163, 164), (142, 141, 158, 159), (157, 156, 173, 174), (152, 151, 168, 169), (163, 162, 179, 180), (158, 157, 174, 175), (153, 152, 169, 170), (164, 163, 180, 181), (159, 158, 175, 176), (154, 153, 170, 171), (165, 164, 181, 182), (160, 159, 176, 177), (155, 154, 171, 172), (150, 149, 166, 167), (161, 160, 177, 178), (156, 155, 172, 173), (151, 150, 167, 168), (162, 161, 178, 179), (177, 176, 193, 194), (172, 171, 188, 189), (167, 166, 183, 184), (178, 177, 194, 195), (173, 172, 189, 190), (168, 167, 184, 185), (179, 178, 195, 196), (174, 173, 190, 191), (169, 168, 185, 186), (180, 179, 196, 197), (175, 174, 191, 192), (170, 169, 186, 187), (181, 180, 197, 198), (176, 175, 192, 193), (171, 170, 187, 188), (182, 181, 198, 199), (397, 396, 212, 213), (498, 496, 203, 204), (399, 397, 213, 214), (400, 398, 208, 209), (500, 498, 204, 205), (395, 399, 214, 215), (401, 400, 209, 210), (502, 500, 205, 206), (402, 401, 210, 211), (506, 502, 206, 207), (508, 504, 201, 202), (396, 402, 211, 212), (496, 508, 202, 203), (94, 95, 230, 229), (89, 90, 225, 224), (84, 85, 220, 219), (95, 96, 231, 230), (90, 91, 226, 225), (85, 86, 221, 220), (96, 97, 232, 231), (91, 92, 227, 226), (86, 87, 222, 221), (81, 82, 217, 216), (92, 93, 228, 227), (87, 88, 223, 222), (82, 83, 218, 217), (93, 94, 229, 228), (88, 89, 224, 223), (83, 84, 219, 218), (342, 341, 243, 242), (346, 345, 238, 237), (348, 337, 249, 248), (341, 351, 244, 243), (345, 353, 239, 238), (338, 355, 234, 233), (351, 357, 245, 244), (353, 359, 240, 239), (355, 361, 235, 234), (357, 363, 246, 245), (359, 365, 241, 240), (361, 367, 236, 235), (363, 369, 247, 246), (365, 342, 242, 241), (367, 346, 237, 236), (369, 348, 248, 247), (245, 246, 263, 262), (240, 241, 258, 257), (235, 236, 253, 252), (246, 247, 264, 263), (241, 242, 259, 258), (236, 237, 254, 253), (247, 248, 265, 264), (242, 243, 260, 259), (237, 238, 255, 254), (248, 249, 266, 265), (243, 244, 261, 260), (238, 239, 256, 255), (233, 234, 251, 250), (244, 245, 262, 261), (239, 240, 257, 256), (234, 235, 252, 251), (265, 266, 283, 282), (260, 261, 278, 277), (255, 256, 273, 272), (250, 251, 268, 267), (261, 262, 279, 278), (256, 257, 274, 273), (251, 252, 269, 268), (262, 263, 280, 279), (257, 258, 275, 274), (252, 253, 270, 269), (263, 264, 281, 280), (258, 259, 276, 275), (253, 254, 271, 270), (264, 265, 282, 281), (259, 260, 277, 276), (254, 255, 272, 271), (280, 281, 298, 297), (275, 276, 293, 292), (270, 271, 288, 287), (281, 282, 299, 298), (276, 277, 294, 293), (271, 272, 289, 288), (282, 283, 300, 299), (277, 278, 295, 294), (272, 273, 290, 289), (267, 268, 285, 284), (278, 279, 296, 295), (273, 274, 291, 290), (268, 269, 286, 285), (279, 280, 297, 296), (274, 275, 292, 291), (269, 270, 287, 286), (304, 305, 314, 313), (305, 306, 315, 314), (306, 307, 316, 315), (301, 302, 311, 310), (307, 308, 317, 316), (302, 303, 312, 311), (308, 309, 318, 317), (303, 304, 313, 312), (327, 319, 320, 328), (329, 321, 319, 327), (330, 322, 321, 329), (331, 323, 322, 330), (332, 324, 323, 331), (333, 325, 324, 332), (334, 326, 325, 333), (334, 335, 326), (311, 327, 328, 310), (312, 329, 327, 311), (313, 330, 329, 312), (314, 331, 330, 313), (315, 332, 331, 314), (316, 333, 332, 315), (317, 334, 333, 316), (317, 318, 335, 334), (225, 226, 340, 343), (343, 340, 341, 342), (220, 221, 344, 347), (347, 344, 345, 346), (231, 232, 336, 349), (349, 336, 337, 348), (226, 227, 350, 340), (340, 350, 351, 341), (221, 222, 352, 344), (344, 352, 353, 345), (216, 217, 354, 339), (339, 354, 355, 338), (227, 228, 356, 350), (350, 356, 357, 351), (222, 223, 358, 352), (352, 358, 359, 353), (217, 218, 360, 354), (354, 360, 361, 355), (228, 229, 362, 356), (356, 362, 363, 357), (223, 224, 364, 358), (358, 364, 365, 359), (218, 219, 366, 360), (360, 366, 367, 361), (230, 368, 526, 524), (362, 368, 369, 363), (224, 225, 343, 364), (364, 343, 342, 365), (219, 220, 347, 366), (366, 347, 346, 367), (230, 231, 349, 368), (368, 349, 348, 369), (370, 371, 6, 7), (371, 372, 5, 6), (372, 373, 4, 5), (373, 374, 3, 4), (374, 375, 2, 3), (375, 376, 1, 2), (376, 377, 0, 1), (377, 378, 301, 0), (379, 378, 292, 293), (380, 379, 293, 294), (381, 380, 294, 295), (382, 381, 295, 296), (383, 382, 296, 297), (384, 383, 297, 298), (385, 384, 298, 299), (386, 385, 299, 300), (284, 285, 371, 370), (285, 286, 372, 371), (286, 287, 373, 372), (287, 288, 374, 373), (288, 289, 375, 374), (289, 290, 376, 375), (290, 291, 377, 376), (291, 292, 378, 377), (302, 301, 378, 379), (303, 302, 379, 380), (304, 303, 380, 381), (305, 304, 381, 382), (306, 305, 382, 383), (307, 306, 383, 384), (308, 307, 384, 385), (309, 308, 385, 386), (494, 200, 201, 504), (475, 486, 388, 389), (478, 475, 389, 390), (480, 478, 390, 391), (484, 481, 392, 394), (486, 484, 394, 388), (485, 387, 392, 481), (473, 487, 396, 397), (476, 473, 397, 399), (477, 474, 398, 400), (472, 476, 399, 395), (479, 477, 400, 401), (482, 479, 401, 402), (487, 482, 402, 396), (202, 201, 404, 406), (406, 404, 403, 405), (203, 202, 406, 408), (408, 406, 405, 407), (204, 203, 408, 410), (410, 408, 407, 409), (205, 204, 410, 412), (412, 410, 409, 411), (206, 205, 412, 414), (414, 412, 411, 413), (207, 206, 414, 416), (416, 414, 413, 415), (488, 483, 393, 417), (474, 488, 417, 398), (211, 421, 422, 212), (212, 422, 423, 213), (213, 423, 424, 214), (214, 424, 425, 215), (208, 418, 419, 209), (209, 419, 420, 210), (210, 420, 421, 211), (426, 427, 429, 428), (427, 426, 430, 431), (433, 431, 430, 436), (47, 432, 434, 48), (31, 435, 433, 99), (48, 434, 435, 31), (99, 433, 436, 98), (506, 207, 469, 509), (438, 437, 439, 440), (440, 439, 441, 442), (443, 438, 440, 447), (448, 442, 441, 446), (447, 440, 442, 448), (445, 439, 437, 444), (159, 446, 445, 142), (125, 444, 443, 126), (126, 443, 447, 143), (160, 448, 446, 159), (143, 447, 448, 160), (142, 445, 444, 125), (466, 463, 208, 398), (419, 418, 452, 450), (450, 452, 451, 449), (420, 419, 450, 454), (454, 450, 449, 453), (421, 420, 454, 456), (456, 454, 453, 455), (422, 421, 456, 458), (458, 456, 455, 457), (423, 422, 458, 460), (460, 458, 457, 459), (424, 423, 460, 462), (462, 460, 459, 461), (418, 208, 463, 452), (452, 463, 464, 451), (465, 464, 463, 466), (424, 462, 461, 425), (468, 466, 398, 417), (512, 468, 417, 510), (514, 467, 468, 512), (416, 470, 469, 207), (415, 471, 470, 416), (468, 467, 465, 466), (187, 186, 486, 475), (188, 187, 475, 478), (189, 188, 478, 480), (190, 189, 480, 483), (185, 184, 481, 484), (186, 185, 484, 486), (183, 485, 481, 184), (197, 196, 487, 473), (198, 197, 473, 476), (193, 192, 474, 477), (199, 198, 476, 472), (194, 193, 477, 479), (195, 194, 479, 482), (196, 195, 482, 487), (191, 190, 483, 488), (192, 191, 488, 474), (391, 393, 490, 489), (393, 483, 492, 490), (483, 480, 491, 492), (480, 391, 489, 491), (389, 388, 495, 497), (497, 495, 496, 498), (390, 389, 497, 499), (499, 497, 498, 500), (391, 390, 499, 501), (501, 499, 500, 502), (393, 391, 501, 505), (505, 501, 502, 506), (394, 392, 503, 507), (507, 503, 504, 508), (388, 394, 507, 495), (495, 507, 508, 496), (387, 493, 503, 392), (493, 494, 504, 503), (393, 505, 510, 417), (505, 506, 509, 510), (470, 511, 509, 469), (511, 512, 510, 509), (471, 513, 511, 470), (513, 514, 512, 511), (490, 492, 518, 516), (492, 491, 517, 518), (489, 490, 516, 515), (491, 489, 515, 517), (517, 515, 519, 521), (516, 518, 522, 520), (518, 517, 521, 522), (515, 516, 520, 519), (200, 403, 404, 201), (523, 524, 526, 525), (368, 362, 525, 526), (362, 229, 523, 525), (229, 230, 524, 523), (527, 528, 530, 529), (97, 96, 529, 530), (79, 80, 528, 527)])
me_circle.polygons.foreach_set('use_smooth', [True] * 484)
_uv = me_circle.uv_layers.new(name='UVMap')
_uv.uv.foreach_set('vector', [0.5695, 0.6411, 0.5836, 0.717, 0.588, 0.7148, 0.5845, 0.6351, 0.7033, 0.2318, 0.6946, 0.1973, 0.7091, 0.1797, 0.7143, 0.2185, 0.7143, 0.2185, 0.7091, 0.1797, 0.721, 0.1653, 0.7234, 0.2075, 0.7234, 0.2075, 0.721, 0.1653, 0.7298, 0.1545, 0.7301, 0.1994, 0.666, 0.2771, 0.6438, 0.2588, 0.6601, 0.2391, 0.6771, 0.2636, 0.9324, 0.9035, 0.927, 0.8692, 0.9336, 0.8606, 0.9392, 0.897, 0.6771, 0.2636, 0.6601, 0.2391, 0.678, 0.2173, 0.6907, 0.2471, 0.9392, 0.897, 0.9336, 0.8606, 0.9463, 0.8577, 0.9463, 0.8948, 0.6907, 0.2471, 0.678, 0.2173, 0.6946, 0.1973, 0.7033, 0.2318, 0.6403, 0.2133, 0.6363, 0.2525, 0.6123, 0.2327, 0.6286, 0.2037, 0.3225, 0.9058, 0.3587, 0.9071, 0.3587, 0.8851, 0.3225, 0.8851, 0.6739, 0.1507, 0.6561, 0.1794, 0.6366, 0.1633, 0.6489, 0.1301, 0.6802, 0.118, 0.6739, 0.1507, 0.6489, 0.1301, 0.6532, 0.09567, 0.684, 0.08998, 0.6802, 0.118, 0.6532, 0.09567, 0.6726, 0.08056, 0.6771, 0.06112, 0.684, 0.08998, 0.6726, 0.08056, 0.6575, 0.04497, 0.6846, 0.0102, 0.6771, 0.06112, 0.6575, 0.04497, 0.6728, 0.0004934, 0.9508, 0.2628, 0.9552, 0.2781, 0.9552, 0.2628, 0.6601, 0.2391, 0.6438, 0.2588, 0.6363, 0.2525, 0.6403, 0.2133, 0.678, 0.2173, 0.6601, 0.2391, 0.6403, 0.2133, 0.6561, 0.1794, 0.6946, 0.1973, 0.678, 0.2173, 0.6561, 0.1794, 0.6739, 0.1507, 0.7091, 0.1797, 0.6946, 0.1973, 0.6739, 0.1507, 0.6802, 0.118, 0.721, 0.1653, 0.7091, 0.1797, 0.6802, 0.118, 0.684, 0.08998, 0.7298, 0.1545, 0.721, 0.1653, 0.684, 0.08998, 0.6771, 0.06112, 0.7353, 0.1479, 0.7298, 0.1545, 0.6771, 0.06112, 0.6846, 0.0102, 0.9425, 0.136, 0.9508, 0.2628, 0.9552, 0.2628, 0.9552, 0.136, 0.2097, 0.3084, 0.1792, 0.3063, 0.1822, 0.2125, 0.2111, 0.2145, 0.4617, 0.7793, 0.384, 0.867, 0.3974, 0.8441, 0.4769, 0.7348, 0.911, 0.09424, 0.8843, 0.09437, 0.8903, 0.0006112, 0.9157, 0.0004934, 0.1792, 0.3063, 0.1462, 0.304, 0.1509, 0.2103, 0.1822, 0.2125, 0.3324, 0.2547, 0.2993, 0.2547, 0.3028, 0.3484, 0.3342, 0.3754, 0.2547, 0.6895, 0.2547, 0.6628, 0.3484, 0.6576, 0.3484, 0.683, 0.1462, 0.304, 0.1119, 0.3016, 0.1184, 0.2081, 0.1509, 0.2103, 0.2993, 0.2547, 0.2688, 0.2547, 0.2739, 0.3484, 0.3028, 0.3484, 0.2547, 0.6628, 0.2547, 0.6323, 0.3484, 0.6287, 0.3484, 0.6576, 0.1119, 0.3016, 0.07757, 0.2992, 0.08588, 0.2058, 0.1184, 0.2081, 0.2688, 0.2547, 0.242, 0.2547, 0.2486, 0.3484, 0.2739, 0.3484, 0.2547, 0.6323, 0.2547, 0.5992, 0.3484, 0.5974, 0.3484, 0.6287, 0.07757, 0.2992, 0.04456, 0.2969, 0.0546, 0.2036, 0.08588, 0.2058, 0.2363, 0.3102, 0.2097, 0.3084, 0.2111, 0.2145, 0.2363, 0.2163, 0.2547, 0.5992, 0.2547, 0.5648, 0.3484, 0.5648, 0.3484, 0.5974, 0.04456, 0.2969, 0.01414, 0.2948, 0.02576, 0.2016, 0.0546, 0.2036, 0.3484, 0.5974, 0.3484, 0.5648, 0.4563, 0.5648, 0.4563, 0.5918, 0.0546, 0.2036, 0.02576, 0.2016, 0.04908, 0.09516, 0.07299, 0.09683, 0.2111, 0.2145, 0.1822, 0.2125, 0.1788, 0.1042, 0.2027, 0.1059, 0.3668, 0.3754, 0.3342, 0.3754, 0.3397, 0.4563, 0.3668, 0.4563, 0.02576, 0.2016, 0.0004934, 0.1999, 0.02813, 0.0937, 0.04908, 0.09516, 0.1822, 0.2125, 0.1509, 0.2103, 0.1529, 0.1024, 0.1788, 0.1042, 0.3342, 0.3754, 0.3028, 0.3484, 0.3137, 0.4563, 0.3397, 0.4563, 0.3484, 0.683, 0.3484, 0.6576, 0.4563, 0.6418, 0.4563, 0.6628, 0.1509, 0.2103, 0.1184, 0.2081, 0.1259, 0.1005, 0.1529, 0.1024, 0.3028, 0.3484, 0.2739, 0.3484, 0.2898, 0.4563, 0.3137, 0.4563, 0.3484, 0.6576, 0.3484, 0.6287, 0.4563, 0.6178, 0.4563, 0.6418, 0.1184, 0.2081, 0.08588, 0.2058, 0.09893, 0.09863, 0.1259, 0.1005, 0.2739, 0.3484, 0.2486, 0.3484, 0.2688, 0.4563, 0.2898, 0.4563, 0.3484, 0.6287, 0.3484, 0.5974, 0.4563, 0.5918, 0.4563, 0.6178, 0.08588, 0.2058, 0.0546, 0.2036, 0.07299, 0.09683, 0.09893, 0.09863, 0.2363, 0.2163, 0.2111, 0.2145, 0.2027, 0.1059, 0.2237, 0.1073, 0.4563, 0.6418, 0.4563, 0.6178, 0.5506, 0.6071, 0.5506, 0.6263, 0.1259, 0.1005, 0.09893, 0.09863, 0.1088, 0.004811, 0.1325, 0.006456, 0.2898, 0.4563, 0.2688, 0.4563, 0.2885, 0.5506, 0.3053, 0.5506, 0.4563, 0.6178, 0.4563, 0.5918, 0.5506, 0.5864, 0.5506, 0.6071, 0.09893, 0.09863, 0.07299, 0.09683, 0.08613, 0.003229, 0.1088, 0.004811, 0.2237, 0.1073, 0.2027, 0.1059, 0.1997, 0.01114, 0.2181, 0.01242, 0.5565, 0.9518, 0.5565, 0.856, 0.5838, 0.9003, 0.5838, 0.9144, 0.07299, 0.09683, 0.04908, 0.09516, 0.0652, 0.001771, 0.08613, 0.003229, 0.2027, 0.1059, 0.1788, 0.1042, 0.1788, 0.009682, 0.1997, 0.01114, 0.3668, 0.4563, 0.3397, 0.4563, 0.3452, 0.5506, 0.3668, 0.5506, 0.04908, 0.09516, 0.02813, 0.0937, 0.04685, 0.0004934, 0.0652, 0.001771, 0.1788, 0.1042, 0.1529, 0.1024, 0.1561, 0.0081, 0.1788, 0.009682, 0.3397, 0.4563, 0.3137, 0.4563, 0.3244, 0.5506, 0.3452, 0.5506, 0.4563, 0.6628, 0.4563, 0.6418, 0.5506, 0.6263, 0.5506, 0.643, 0.1529, 0.1024, 0.1259, 0.1005, 0.1325, 0.006456, 0.1561, 0.0081, 0.3137, 0.4563, 0.2898, 0.4563, 0.3053, 0.5506, 0.3244, 0.5506, 0.8843, 0.09437, 0.911, 0.09424, 0.9089, 0.153, 0.8816, 0.1532, 0.1462, 0.304, 0.1792, 0.3063, 0.1768, 0.365, 0.143, 0.3627, 0.2993, 0.2547, 0.3324, 0.2547, 0.3298, 0.1959, 0.2959, 0.1959, 0.2547, 0.6628, 0.2547, 0.6895, 0.1959, 0.6942, 0.1959, 0.6668, 0.1119, 0.3016, 0.1462, 0.304, 0.143, 0.3627, 0.1078, 0.3602, 0.2688, 0.2547, 0.2993, 0.2547, 0.2959, 0.1959, 0.2647, 0.1959, 0.2547, 0.6323, 0.2547, 0.6628, 0.1959, 0.6668, 0.1959, 0.6356, 0.07757, 0.2992, 0.1119, 0.3016, 0.1078, 0.3602, 0.07267, 0.3578, 0.242, 0.2547, 0.2688, 0.2547, 0.2647, 0.1959, 0.2373, 0.1959, 0.2547, 0.5992, 0.2547, 0.6323, 0.1959, 0.6356, 0.1959, 0.6018, 0.04456, 0.2969, 0.07757, 0.2992, 0.07267, 0.3578, 0.03888, 0.3554, 0.2097, 0.3084, 0.2363, 0.3102, 0.2352, 0.3691, 0.2079, 0.3672, 0.2547, 0.5648, 0.2547, 0.5992, 0.1959, 0.6018, 0.1959, 0.5648, 0.911, 0.09424, 0.9415, 0.0941, 0.9402, 0.1529, 0.9089, 0.153, 0.1792, 0.3063, 0.2097, 0.3084, 0.2079, 0.3672, 0.1768, 0.365, 0.4795, 0.8804, 0.3989, 0.8984, 0.384, 0.867, 0.4617, 0.7793, 0.1959, 0.6018, 0.1959, 0.6356, 0.1048, 0.6361, 0.1048, 0.6027, 0.03888, 0.3554, 0.07267, 0.3578, 0.0668, 0.4487, 0.03345, 0.4464, 0.2079, 0.3672, 0.2352, 0.3691, 0.2272, 0.4599, 0.2003, 0.458, 0.1959, 0.5648, 0.1959, 0.6018, 0.1048, 0.6027, 0.1048, 0.5648, 0.9089, 0.153, 0.9402, 0.1529, 0.9415, 0.244, 0.9107, 0.2442, 0.1768, 0.365, 0.2079, 0.3672, 0.2003, 0.458, 0.1695, 0.4559, 0.3298, 0.1959, 0.3668, 0.1868, 0.3668, 0.1048, 0.3289, 0.1048, 0.8816, 0.1532, 0.9089, 0.153, 0.9107, 0.2442, 0.8837, 0.2443, 0.143, 0.3627, 0.1768, 0.365, 0.1695, 0.4559, 0.1362, 0.4535, 0.2959, 0.1959, 0.3298, 0.1959, 0.3289, 0.1048, 0.2954, 0.1048, 0.1959, 0.6668, 0.1959, 0.6942, 0.1048, 0.6939, 0.1048, 0.6669, 0.1078, 0.3602, 0.143, 0.3627, 0.1362, 0.4535, 0.1015, 0.4511, 0.2647, 0.1959, 0.2959, 0.1959, 0.2954, 0.1048, 0.2646, 0.1048, 0.1959, 0.6356, 0.1959, 0.6668, 0.1048, 0.6669, 0.1048, 0.6361, 0.07267, 0.3578, 0.1078, 0.3602, 0.1015, 0.4511, 0.0668, 0.4487, 0.2373, 0.1959, 0.2647, 0.1959, 0.2646, 0.1048, 0.2376, 0.1048, 0.2954, 0.1048, 0.3289, 0.1048, 0.3327, 0.0004934, 0.3, 0.0004934, 0.1048, 0.6669, 0.1048, 0.6939, 0.0004934, 0.6881, 0.0004934, 0.6617, 0.1015, 0.4511, 0.1362, 0.4535, 0.1282, 0.5576, 0.09424, 0.5552, 0.2646, 0.1048, 0.2954, 0.1048, 0.3, 0.0004934, 0.2698, 0.0004934, 0.1048, 0.6361, 0.1048, 0.6669, 0.0004934, 0.6617, 0.0004934, 0.6315, 0.0668, 0.4487, 0.1015, 0.4511, 0.09424, 0.5552, 0.06028, 0.5528, 0.2376, 0.1048, 0.2646, 0.1048, 0.2698, 0.0004934, 0.2434, 0.0004934, 0.1048, 0.6027, 0.1048, 0.6361, 0.0004934, 0.6315, 0.0004934, 0.5988, 0.03345, 0.4464, 0.0668, 0.4487, 0.06028, 0.5528, 0.04651, 0.5519, 0.2003, 0.458, 0.2272, 0.4599, 0.2173, 0.5638, 0.191, 0.5619, 0.1048, 0.5648, 0.1048, 0.6027, 0.0004934, 0.5988, 0.0004934, 0.5648, 0.3679, 0.4226, 0.4619, 0.5403, 0.477, 0.5406, 0.4369, 0.4229, 0.1695, 0.4559, 0.2003, 0.458, 0.191, 0.5619, 0.166, 0.5556, 0.3289, 0.1048, 0.3668, 0.1048, 0.3668, 0.0004934, 0.3327, 0.0004934, 0.8837, 0.2443, 0.9107, 0.2442, 0.9132, 0.3485, 0.8868, 0.3486, 0.1362, 0.4535, 0.1695, 0.4559, 0.166, 0.5556, 0.1282, 0.5576, 0.5163, 0.004569, 0.5425, 0.0004934, 0.5377, 0.11, 0.5173, 0.1132, 0.8806, 0.3871, 0.8465, 0.3871, 0.8467, 0.2796, 0.8806, 0.2796, 0.7942, 0.7871, 0.8024, 0.9027, 0.8104, 0.8951, 0.8104, 0.7717, 0.4906, 0.00398, 0.5163, 0.004569, 0.5173, 0.1132, 0.494, 0.1168, 0.7012, 0.7243, 0.7353, 0.7243, 0.7353, 0.6168, 0.7014, 0.6168, 0.9592, 0.8382, 0.9339, 0.8306, 0.9395, 0.7199, 0.9592, 0.7259, 0.4542, 0.01427, 0.4906, 0.00398, 0.494, 0.1168, 0.4688, 0.1208, 0.6685, 0.7243, 0.7012, 0.7243, 0.7014, 0.6168, 0.6689, 0.6168, 0.7836, 0.3871, 0.7572, 0.3871, 0.7579, 0.2796, 0.7842, 0.2796, 0.4205, 0.01951, 0.4542, 0.01427, 0.4688, 0.1208, 0.4425, 0.1249, 0.6383, 0.7243, 0.6685, 0.7243, 0.6689, 0.6168, 0.6389, 0.6168, 0.8138, 0.3871, 0.7836, 0.3871, 0.7842, 0.2796, 0.8142, 0.2796, 0.3869, 0.02476, 0.4205, 0.01951, 0.4425, 0.1249, 0.4163, 0.129, 0.6119, 0.7243, 0.6383, 0.7243, 0.6389, 0.6168, 0.6126, 0.6168, 0.8465, 0.3871, 0.8138, 0.3871, 0.8142, 0.2796, 0.8467, 0.2796, 0.3733, 0.02689, 0.3869, 0.02476, 0.4163, 0.129, 0.391, 0.1329, 0.4425, 0.1249, 0.4688, 0.1208, 0.4816, 0.2019, 0.4589, 0.2054, 0.6389, 0.6168, 0.6689, 0.6168, 0.6823, 0.5347, 0.6583, 0.5347, 0.8142, 0.2796, 0.7842, 0.2796, 0.8036, 0.1974, 0.8276, 0.1974, 0.4163, 0.129, 0.4425, 0.1249, 0.4589, 0.2054, 0.4361, 0.209, 0.6126, 0.6168, 0.6389, 0.6168, 0.6583, 0.5347, 0.6373, 0.5347, 0.8467, 0.2796, 0.8142, 0.2796, 0.8276, 0.1974, 0.8536, 0.1974, 0.391, 0.1329, 0.4163, 0.129, 0.4361, 0.209, 0.4142, 0.2124, 0.591, 0.6168, 0.6126, 0.6168, 0.6373, 0.5347, 0.6201, 0.5347, 0.8806, 0.2796, 0.8467, 0.2796, 0.8536, 0.1974, 0.8806, 0.1974, 0.3678, 0.1365, 0.391, 0.1329, 0.4142, 0.2124, 0.394, 0.2156, 0.494, 0.1168, 0.5173, 0.1132, 0.5237, 0.1953, 0.5035, 0.1985, 0.7014, 0.6168, 0.7353, 0.6168, 0.7353, 0.5347, 0.7083, 0.5347, 0.7579, 0.2796, 0.7363, 0.2796, 0.7654, 0.1974, 0.7826, 0.1974, 0.4688, 0.1208, 0.494, 0.1168, 0.5035, 0.1985, 0.4816, 0.2019, 0.6689, 0.6168, 0.7014, 0.6168, 0.7083, 0.5347, 0.6823, 0.5347, 0.7842, 0.2796, 0.7579, 0.2796, 0.7826, 0.1974, 0.8036, 0.1974, 0.394, 0.2156, 0.4142, 0.2124, 0.4278, 0.2904, 0.4126, 0.2928, 0.5035, 0.1985, 0.5237, 0.1953, 0.5292, 0.2746, 0.514, 0.2769, 0.7083, 0.5347, 0.7353, 0.5347, 0.7353, 0.4555, 0.715, 0.4555, 0.3763, 0.2183, 0.394, 0.2156, 0.4126, 0.2928, 0.3993, 0.2948, 0.4816, 0.2019, 0.5035, 0.1985, 0.514, 0.2769, 0.4975, 0.2795, 0.6823, 0.5347, 0.7083, 0.5347, 0.715, 0.4555, 0.6954, 0.4555, 0.8036, 0.1974, 0.7826, 0.1974, 0.8069, 0.1183, 0.8227, 0.1183, 0.4589, 0.2054, 0.4816, 0.2019, 0.4975, 0.2795, 0.471, 0.2837, 0.6583, 0.5347, 0.6823, 0.5347, 0.6954, 0.4555, 0.6774, 0.4555, 0.8276, 0.1974, 0.8036, 0.1974, 0.8227, 0.1183, 0.8407, 0.1183, 0.4361, 0.209, 0.4589, 0.2054, 0.471, 0.2837, 0.4442, 0.2878, 0.6373, 0.5347, 0.6583, 0.5347, 0.6774, 0.4555, 0.6616, 0.4555, 0.8536, 0.1974, 0.8276, 0.1974, 0.8407, 0.1183, 0.8603, 0.1183, 0.4142, 0.2124, 0.4361, 0.209, 0.4442, 0.2878, 0.4278, 0.2904, 0.5237, 0.1953, 0.5414, 0.1926, 0.5425, 0.2725, 0.5292, 0.2746, 0.8806, 0.1974, 0.8536, 0.1974, 0.8603, 0.1183, 0.8806, 0.1183, 0.8454, 0.05939, 0.8295, 0.05939, 0.8363, 0.0004934, 0.8501, 0.0004934, 0.7651, 0.8206, 0.7608, 0.8125, 0.7801, 0.7717, 0.7832, 0.7816, 0.8626, 0.05939, 0.8454, 0.05939, 0.8501, 0.0004934, 0.865, 0.0004934, 0.4453, 0.338, 0.4581, 0.3203, 0.4711, 0.3729, 0.4644, 0.3854, 0.7681, 0.8263, 0.7651, 0.8206, 0.7832, 0.7816, 0.7841, 0.7884, 0.8806, 0.05939, 0.8626, 0.05939, 0.865, 0.0004934, 0.8806, 0.0004934, 0.4322, 0.3493, 0.4453, 0.338, 0.4644, 0.3854, 0.4534, 0.4056, 0.7728, 0.8359, 0.7681, 0.8263, 0.7841, 0.7884, 0.7863, 0.8002, 0.8156, 0.05939, 0.8041, 0.05939, 0.8143, 0.0004934, 0.8242, 0.0004934, 0.7842, 0.8545, 0.7728, 0.8359, 0.7863, 0.8002, 0.7932, 0.8226, 0.8792, 0.7813, 0.8937, 0.7716, 0.8961, 0.7248, 0.8823, 0.737, 0.8295, 0.05939, 0.8156, 0.05939, 0.8242, 0.0004934, 0.8363, 0.0004934, 0.8697, 0.7879, 0.8792, 0.7813, 0.8823, 0.737, 0.8755, 0.7449, 0.8323, 0.3881, 0.8515, 0.3881, 0.8562, 0.4357, 0.8392, 0.4357, 0.0004934, 0.781, 0.0004934, 0.7573, 0.04806, 0.7602, 0.04806, 0.781, 0.7531, 0.3881, 0.7363, 0.388, 0.7451, 0.4356, 0.7599, 0.4357, 0.8515, 0.3881, 0.8722, 0.3882, 0.8746, 0.4357, 0.8562, 0.4357, 0.0004934, 0.7573, 0.0004934, 0.7346, 0.04806, 0.7402, 0.04806, 0.7602, 0.0004934, 0.8668, 0.0004934, 0.8484, 0.04806, 0.8403, 0.04806, 0.8564, 0.8722, 0.3882, 0.8938, 0.3882, 0.8937, 0.4358, 0.8746, 0.4357, 0.0004934, 0.7346, 0.0004934, 0.7136, 0.04806, 0.7217, 0.04806, 0.7402, 0.0004934, 0.8484, 0.0004934, 0.8274, 0.04806, 0.8218, 0.04806, 0.8403, 0.8146, 0.3882, 0.793, 0.3882, 0.7953, 0.4357, 0.8145, 0.4358, 0.0004934, 0.7136, 0.0004934, 0.6952, 0.04806, 0.7056, 0.04806, 0.7217, 0.0004934, 0.8274, 0.0004934, 0.8047, 0.04806, 0.8018, 0.04806, 0.8218, 0.793, 0.3882, 0.7722, 0.3881, 0.7769, 0.4357, 0.7953, 0.4357, 0.8155, 0.388, 0.8323, 0.3881, 0.8392, 0.4357, 0.8243, 0.4356, 0.0004934, 0.8047, 0.0004934, 0.781, 0.04806, 0.781, 0.04806, 0.8018, 0.7722, 0.3881, 0.7531, 0.3881, 0.7599, 0.4357, 0.7769, 0.4357, 0.1545, 0.765, 0.1545, 0.7503, 0.2077, 0.7554, 0.2077, 0.7675, 0.1545, 0.8359, 0.1545, 0.824, 0.2077, 0.8159, 0.2077, 0.8257, 0.8795, 0.5422, 0.8934, 0.5422, 0.8938, 0.5954, 0.8821, 0.5954, 0.1545, 0.7503, 0.1545, 0.7367, 0.2077, 0.7442, 0.2077, 0.7554, 0.1545, 0.824, 0.1545, 0.8105, 0.2077, 0.8048, 0.2077, 0.8159, 0.8141, 0.5422, 0.8002, 0.5422, 0.8029, 0.5954, 0.8146, 0.5954, 0.1545, 0.7367, 0.1545, 0.7248, 0.2077, 0.7344, 0.2077, 0.7442, 0.1545, 0.8105, 0.1545, 0.7957, 0.2077, 0.7927, 0.2077, 0.8048, 0.8002, 0.5422, 0.7879, 0.5421, 0.793, 0.5953, 0.8029, 0.5954, 0.8459, 0.5421, 0.8559, 0.5421, 0.8631, 0.5953, 0.8551, 0.5953, 0.1545, 0.7957, 0.1545, 0.7804, 0.2077, 0.7801, 0.2077, 0.7927, 0.7879, 0.5421, 0.7766, 0.5421, 0.7838, 0.5953, 0.793, 0.5953, 0.8559, 0.5421, 0.8672, 0.5421, 0.8722, 0.5953, 0.8631, 0.5953, 0.1545, 0.7804, 0.1545, 0.765, 0.2077, 0.7675, 0.2077, 0.7801, 0.7766, 0.5421, 0.7666, 0.5421, 0.7759, 0.5953, 0.7838, 0.5953, 0.8672, 0.5421, 0.8795, 0.5422, 0.8821, 0.5954, 0.8722, 0.5953, 0.2077, 0.7344, 0.2077, 0.7264, 0.2436, 0.7309, 0.2436, 0.7383, 0.2077, 0.7927, 0.2077, 0.7801, 0.2436, 0.7801, 0.2436, 0.7916, 0.793, 0.5953, 0.7838, 0.5953, 0.7867, 0.6312, 0.7947, 0.6313, 0.8631, 0.5953, 0.8722, 0.5953, 0.874, 0.6313, 0.866, 0.6312, 0.2077, 0.7801, 0.2077, 0.7675, 0.2436, 0.7685, 0.2436, 0.7801, 0.2077, 0.8337, 0.2077, 0.8257, 0.2436, 0.8219, 0.2436, 0.8292, 0.8722, 0.5953, 0.8821, 0.5954, 0.8826, 0.6313, 0.874, 0.6313, 0.2077, 0.7675, 0.2077, 0.7554, 0.2436, 0.7574, 0.2436, 0.7685, 0.2077, 0.8257, 0.2077, 0.8159, 0.2436, 0.8129, 0.2436, 0.8219, 0.8821, 0.5954, 0.8938, 0.5954, 0.8933, 0.6313, 0.8826, 0.6313, 0.2077, 0.7554, 0.2077, 0.7442, 0.2436, 0.7472, 0.2436, 0.7574, 0.2077, 0.8159, 0.2077, 0.8048, 0.2436, 0.8027, 0.2436, 0.8129, 0.8146, 0.5954, 0.8029, 0.5954, 0.8033, 0.6313, 0.8141, 0.6313, 0.2077, 0.7442, 0.2077, 0.7344, 0.2436, 0.7383, 0.2436, 0.7472, 0.2077, 0.8048, 0.2077, 0.7927, 0.2436, 0.7916, 0.2436, 0.8027, 0.8029, 0.5954, 0.793, 0.5953, 0.7947, 0.6313, 0.8033, 0.6313, 0.8826, 0.6313, 0.8933, 0.6313, 0.8932, 0.684, 0.885, 0.684, 0.2436, 0.7574, 0.2436, 0.7472, 0.2963, 0.7504, 0.2963, 0.7596, 0.2436, 0.8129, 0.2436, 0.8027, 0.2963, 0.8005, 0.2963, 0.8097, 0.8141, 0.6313, 0.8033, 0.6313, 0.8057, 0.684, 0.814, 0.684, 0.2436, 0.7472, 0.2436, 0.7383, 0.2963, 0.7423, 0.2963, 0.7504, 0.2436, 0.8027, 0.2436, 0.7916, 0.2963, 0.7905, 0.2963, 0.8005, 0.8033, 0.6313, 0.7947, 0.6313, 0.7978, 0.684, 0.8057, 0.684, 0.2436, 0.7383, 0.2436, 0.7309, 0.2963, 0.7357, 0.2963, 0.7423, 0.2436, 0.7916, 0.2436, 0.7801, 0.2963, 0.7801, 0.2963, 0.7905, 0.7947, 0.6313, 0.7867, 0.6312, 0.7905, 0.684, 0.7978, 0.684, 0.866, 0.6312, 0.874, 0.6313, 0.8771, 0.684, 0.8697, 0.684, 0.2436, 0.7801, 0.2436, 0.7685, 0.2963, 0.7696, 0.2963, 0.7801, 0.2436, 0.8292, 0.2436, 0.8219, 0.2963, 0.8178, 0.2963, 0.8245, 0.874, 0.6313, 0.8826, 0.6313, 0.885, 0.684, 0.8771, 0.684, 0.2436, 0.7685, 0.2436, 0.7574, 0.2963, 0.7596, 0.2963, 0.7696, 0.2436, 0.8219, 0.2436, 0.8129, 0.2963, 0.8097, 0.2963, 0.8178, 0.8697, 0.684, 0.8771, 0.684, 0.8758, 0.7189, 0.8707, 0.7189, 0.2963, 0.7801, 0.2963, 0.7696, 0.3312, 0.7719, 0.3312, 0.7801, 0.2963, 0.8245, 0.2963, 0.8178, 0.3312, 0.8095, 0.3312, 0.8147, 0.8771, 0.684, 0.885, 0.684, 0.8813, 0.7189, 0.8758, 0.7189, 0.2963, 0.7696, 0.2963, 0.7596, 0.3312, 0.7641, 0.3312, 0.7719, 0.2963, 0.8178, 0.2963, 0.8097, 0.3312, 0.8032, 0.3312, 0.8095, 0.885, 0.684, 0.8932, 0.684, 0.8932, 0.7189, 0.8813, 0.7189, 0.2963, 0.7596, 0.2963, 0.7504, 0.3312, 0.7569, 0.3312, 0.7641, 0.2963, 0.8097, 0.2963, 0.8005, 0.3312, 0.796, 0.3312, 0.8032, 0.814, 0.684, 0.8057, 0.684, 0.802, 0.7189, 0.8139, 0.7189, 0.2963, 0.7504, 0.2963, 0.7423, 0.3312, 0.7506, 0.3312, 0.7569, 0.2963, 0.8005, 0.2963, 0.7905, 0.3312, 0.7882, 0.3312, 0.796, 0.8057, 0.684, 0.7978, 0.684, 0.7965, 0.7189, 0.802, 0.7189, 0.2963, 0.7423, 0.2963, 0.7357, 0.3312, 0.7454, 0.3312, 0.7506, 0.2963, 0.7905, 0.2963, 0.7801, 0.3312, 0.7801, 0.3312, 0.7882, 0.7978, 0.684, 0.7905, 0.684, 0.7914, 0.7189, 0.7965, 0.7189, 0.6287, 0.3223, 0.6176, 0.3356, 0.5786, 0.3378, 0.5931, 0.3203, 0.6176, 0.3356, 0.6086, 0.3466, 0.5667, 0.3523, 0.5786, 0.3378, 0.6086, 0.3466, 0.6019, 0.3548, 0.5578, 0.363, 0.5667, 0.3523, 0.666, 0.2771, 0.6549, 0.2905, 0.6276, 0.2785, 0.6438, 0.2588, 0.9121, 0.9058, 0.9189, 0.9123, 0.9133, 0.9487, 0.9067, 0.9401, 0.6549, 0.2905, 0.6413, 0.307, 0.6096, 0.3002, 0.6276, 0.2785, 0.9189, 0.9123, 0.926, 0.9145, 0.926, 0.9516, 0.9133, 0.9487, 0.6413, 0.307, 0.6287, 0.3223, 0.5931, 0.3203, 0.6096, 0.3002, 0.5986, 0.2639, 0.5869, 0.2543, 0.6123, 0.2327, 0.6363, 0.2525, 0.9178, 0.3703, 0.9178, 0.3496, 0.8816, 0.3496, 0.8816, 0.3716, 0.5493, 0.5253, 0.573, 0.5172, 0.5798, 0.5502, 0.5558, 0.5584, 0.5548, 0.4924, 0.588, 0.4811, 0.573, 0.5172, 0.5493, 0.5253, 0.5612, 0.4649, 0.5815, 0.4579, 0.588, 0.4811, 0.5548, 0.4924, 0.564, 0.445, 0.588, 0.4368, 0.5815, 0.4579, 0.5612, 0.4649, 0.555, 0.4115, 0.5694, 0.4066, 0.588, 0.4368, 0.564, 0.445, 0.383, 0.5532, 0.383, 0.5575, 0.3678, 0.5575, 0.6276, 0.2785, 0.5986, 0.2639, 0.6363, 0.2525, 0.6438, 0.2588, 0.6096, 0.3002, 0.5682, 0.2859, 0.5986, 0.2639, 0.6276, 0.2785, 0.5931, 0.3203, 0.5434, 0.3088, 0.5682, 0.2859, 0.6096, 0.3002, 0.5061, 0.54, 0.5548, 0.4924, 0.5493, 0.5253, 0.5135, 0.5616, 0.5, 0.5223, 0.5612, 0.4649, 0.5548, 0.4924, 0.5061, 0.54, 0.4955, 0.5092, 0.564, 0.445, 0.5612, 0.4649, 0.5, 0.5223, 0.4928, 0.5011, 0.555, 0.4115, 0.564, 0.445, 0.4955, 0.5092, 0.4709, 0.5448, 0.4709, 0.5575, 0.383, 0.5575, 0.383, 0.5532, 0.04806, 0.7602, 0.04806, 0.7402, 0.1013, 0.747, 0.1013, 0.7635, 0.1013, 0.7635, 0.1013, 0.747, 0.1545, 0.7503, 0.1545, 0.765, 0.04806, 0.8564, 0.04806, 0.8403, 0.1013, 0.8295, 0.1013, 0.8429, 0.1013, 0.8429, 0.1013, 0.8295, 0.1545, 0.824, 0.1545, 0.8359, 0.8746, 0.4357, 0.8937, 0.4358, 0.8936, 0.489, 0.8771, 0.4889, 0.8771, 0.4889, 0.8936, 0.489, 0.8934, 0.5422, 0.8795, 0.5422, 0.04806, 0.7402, 0.04806, 0.7217, 0.1013, 0.7318, 0.1013, 0.747, 0.1013, 0.747, 0.1013, 0.7318, 0.1545, 0.7367, 0.1545, 0.7503, 0.04806, 0.8403, 0.04806, 0.8218, 0.1013, 0.8143, 0.1013, 0.8295, 0.1013, 0.8295, 0.1013, 0.8143, 0.1545, 0.8105, 0.1545, 0.824, 0.8145, 0.4358, 0.7953, 0.4357, 0.7978, 0.4889, 0.8144, 0.489, 0.8144, 0.489, 0.7978, 0.4889, 0.8002, 0.5422, 0.8141, 0.5422, 0.04806, 0.7217, 0.04806, 0.7056, 0.1013, 0.7185, 0.1013, 0.7318, 0.1013, 0.7318, 0.1013, 0.7185, 0.1545, 0.7248, 0.1545, 0.7367, 0.04806, 0.8218, 0.04806, 0.8018, 0.1013, 0.7978, 0.1013, 0.8143, 0.1013, 0.8143, 0.1013, 0.7978, 0.1545, 0.7957, 0.1545, 0.8105, 0.7953, 0.4357, 0.7769, 0.4357, 0.7825, 0.4889, 0.7978, 0.4889, 0.7978, 0.4889, 0.7825, 0.4889, 0.7879, 0.5421, 0.8002, 0.5422, 0.8243, 0.4356, 0.8392, 0.4357, 0.8477, 0.4889, 0.8353, 0.4889, 0.8353, 0.4889, 0.8477, 0.4889, 0.8559, 0.5421, 0.8459, 0.5421, 0.04806, 0.8018, 0.04806, 0.781, 0.1013, 0.7807, 0.1013, 0.7978, 0.1013, 0.7978, 0.1013, 0.7807, 0.1545, 0.7804, 0.1545, 0.7957, 0.7769, 0.4357, 0.7599, 0.4357, 0.7684, 0.4889, 0.7825, 0.4889, 0.7825, 0.4889, 0.7684, 0.4889, 0.7766, 0.5421, 0.7879, 0.5421, 0.2806, 0.9237, 0.2806, 0.8678, 0.2454, 0.8973, 0.2454, 0.9167, 0.8477, 0.4889, 0.8618, 0.4889, 0.8672, 0.5421, 0.8559, 0.5421, 0.04806, 0.781, 0.04806, 0.7602, 0.1013, 0.7635, 0.1013, 0.7807, 0.1013, 0.7807, 0.1013, 0.7635, 0.1545, 0.765, 0.1545, 0.7804, 0.7599, 0.4357, 0.7451, 0.4356, 0.7561, 0.4889, 0.7684, 0.4889, 0.7684, 0.4889, 0.7561, 0.4889, 0.7666, 0.5421, 0.7766, 0.5421, 0.8562, 0.4357, 0.8746, 0.4357, 0.8771, 0.4889, 0.8618, 0.4889, 0.8618, 0.4889, 0.8771, 0.4889, 0.8795, 0.5422, 0.8672, 0.5421, 0.9463, 0.9471, 0.9397, 0.9482, 0.9392, 0.897, 0.9463, 0.8948, 0.9397, 0.9482, 0.9352, 0.9516, 0.9324, 0.9035, 0.9392, 0.897, 0.729, 0.2607, 0.7255, 0.2649, 0.7234, 0.2075, 0.7301, 0.1994, 0.7255, 0.2649, 0.7208, 0.2706, 0.7143, 0.2185, 0.7234, 0.2075, 0.7208, 0.2706, 0.7151, 0.2775, 0.7033, 0.2318, 0.7143, 0.2185, 0.7151, 0.2775, 0.7086, 0.2854, 0.6907, 0.2471, 0.7033, 0.2318, 0.7086, 0.2854, 0.7015, 0.2939, 0.6771, 0.2636, 0.6907, 0.2471, 0.7015, 0.2939, 0.6954, 0.3013, 0.666, 0.2771, 0.6771, 0.2636, 0.6893, 0.3087, 0.6954, 0.3013, 0.7353, 0.3344, 0.7301, 0.3407, 0.6823, 0.3173, 0.6893, 0.3087, 0.7301, 0.3407, 0.7251, 0.3468, 0.6757, 0.3252, 0.6823, 0.3173, 0.7251, 0.3468, 0.7205, 0.3523, 0.67, 0.3321, 0.6757, 0.3252, 0.7205, 0.3523, 0.7165, 0.3572, 0.6653, 0.3378, 0.67, 0.3321, 0.7165, 0.3572, 0.7132, 0.3612, 0.6619, 0.342, 0.6653, 0.3378, 0.7132, 0.3612, 0.7108, 0.3642, 0.3148, 0.9196, 0.3104, 0.9196, 0.3041, 0.8678, 0.3096, 0.8678, 0.3215, 0.9196, 0.3148, 0.9196, 0.3096, 0.8678, 0.3215, 0.8678, 0.8139, 0.7189, 0.802, 0.7189, 0.8072, 0.7707, 0.8138, 0.7708, 0.802, 0.7189, 0.7965, 0.7189, 0.8027, 0.7707, 0.8072, 0.7707, 0.3312, 0.8186, 0.3312, 0.8147, 0.3831, 0.8275, 0.3831, 0.8329, 0.3312, 0.8147, 0.3312, 0.8095, 0.3831, 0.8201, 0.3831, 0.8275, 0.3312, 0.8095, 0.3312, 0.8032, 0.3831, 0.8111, 0.3831, 0.8201, 0.3312, 0.8032, 0.3312, 0.796, 0.3831, 0.8009, 0.3831, 0.8111, 0.3312, 0.796, 0.3312, 0.7882, 0.3831, 0.7898, 0.3831, 0.8009, 0.3312, 0.7882, 0.3312, 0.7801, 0.3831, 0.7802, 0.3831, 0.7898, 0.6549, 0.2905, 0.666, 0.2771, 0.6954, 0.3013, 0.6893, 0.3087, 0.6413, 0.307, 0.6549, 0.2905, 0.6893, 0.3087, 0.6823, 0.3173, 0.6287, 0.3223, 0.6413, 0.307, 0.6823, 0.3173, 0.6757, 0.3252, 0.6176, 0.3356, 0.6287, 0.3223, 0.6757, 0.3252, 0.67, 0.3321, 0.6086, 0.3466, 0.6176, 0.3356, 0.67, 0.3321, 0.6653, 0.3378, 0.9394, 0.6945, 0.9328, 0.6862, 0.936, 0.6289, 0.9394, 0.6331, 0.9189, 0.9123, 0.9121, 0.9058, 0.9149, 0.8577, 0.9194, 0.8611, 0.926, 0.9145, 0.9189, 0.9123, 0.9194, 0.8611, 0.926, 0.8622, 0.9058, 0.7675, 0.9058, 0.7199, 0.8961, 0.7248, 0.8937, 0.7716, 0.6708, 0.3942, 0.6846, 0.3916, 0.6876, 0.3651, 0.6746, 0.3687, 0.6594, 0.396, 0.6708, 0.3942, 0.6746, 0.3687, 0.6639, 0.3713, 0.5222, 0.3332, 0.5342, 0.3341, 0.5362, 0.3587, 0.5257, 0.3565, 0.8708, 0.8975, 0.888, 0.8942, 0.889, 0.8652, 0.8729, 0.8699, 0.8551, 0.9003, 0.8708, 0.8975, 0.8729, 0.8699, 0.8581, 0.8738, 0.9058, 0.8925, 0.9058, 0.8627, 0.889, 0.8652, 0.888, 0.8942, 0.844, 0.07665, 0.8275, 0.07665, 0.8295, 0.05939, 0.8454, 0.05939, 0.8619, 0.07665, 0.844, 0.07665, 0.8454, 0.05939, 0.8626, 0.05939, 0.4401, 0.3241, 0.4541, 0.3108, 0.4581, 0.3203, 0.4453, 0.338, 0.8806, 0.07665, 0.8619, 0.07665, 0.8626, 0.05939, 0.8806, 0.05939, 0.4264, 0.3328, 0.4401, 0.3241, 0.4453, 0.338, 0.4322, 0.3493, 0.813, 0.07665, 0.8011, 0.07665, 0.8041, 0.05939, 0.8156, 0.05939, 0.8275, 0.07665, 0.813, 0.07665, 0.8156, 0.05939, 0.8295, 0.05939, 0.384, 0.9108, 0.3979, 0.9008, 0.4027, 0.9058, 0.398, 0.9177, 0.398, 0.9177, 0.4027, 0.9058, 0.4075, 0.9075, 0.4075, 0.9195, 0.8755, 0.7449, 0.8823, 0.737, 0.8963, 0.737, 0.892, 0.7449, 0.892, 0.7449, 0.8963, 0.737, 0.9058, 0.737, 0.9058, 0.7449, 0.8684, 0.7543, 0.8755, 0.7449, 0.892, 0.7449, 0.8883, 0.7543, 0.8883, 0.7543, 0.892, 0.7449, 0.9058, 0.7449, 0.9058, 0.7543, 0.8647, 0.7609, 0.8684, 0.7543, 0.8883, 0.7543, 0.8852, 0.7609, 0.8852, 0.7609, 0.8883, 0.7543, 0.9058, 0.7543, 0.9058, 0.7609, 0.8601, 0.7723, 0.8647, 0.7609, 0.8852, 0.7609, 0.8829, 0.7723, 0.8829, 0.7723, 0.8852, 0.7609, 0.9058, 0.7609, 0.9058, 0.7723, 0.8517, 0.7935, 0.8601, 0.7723, 0.8829, 0.7723, 0.8815, 0.7859, 0.8815, 0.7859, 0.8829, 0.7723, 0.9058, 0.7723, 0.9058, 0.7859, 0.474, 0.3331, 0.5018, 0.3335, 0.5035, 0.3547, 0.4753, 0.3535, 0.4541, 0.3108, 0.474, 0.3331, 0.4753, 0.3535, 0.4581, 0.3203, 0.1726, 0.9242, 0.1314, 0.9056, 0.1289, 0.8975, 0.1726, 0.9121, 0.1726, 0.9121, 0.1289, 0.8975, 0.127, 0.8883, 0.1726, 0.8983, 0.1726, 0.8983, 0.127, 0.8883, 0.1254, 0.8782, 0.1726, 0.8834, 0.1726, 0.8834, 0.1254, 0.8782, 0.1238, 0.8678, 0.1726, 0.8678, 0.3031, 0.8678, 0.3031, 0.9169, 0.3027, 0.9238, 0.295, 0.8793, 0.295, 0.8793, 0.3027, 0.9238, 0.3029, 0.9342, 0.2816, 0.8982, 0.1726, 0.9341, 0.1359, 0.9123, 0.1314, 0.9056, 0.1726, 0.9242, 0.7326, 0.8732, 0.7277, 0.8732, 0.7278, 0.9034, 0.7326, 0.9034, 0.7277, 0.8732, 0.7326, 0.8732, 0.7326, 0.8493, 0.7274, 0.8493, 0.7145, 0.7345, 0.7274, 0.8493, 0.7326, 0.8493, 0.7326, 0.7253, 0.5566, 0.5717, 0.5695, 0.6411, 0.5845, 0.6351, 0.588, 0.5625, 0.5505, 0.7541, 0.4617, 0.7793, 0.4769, 0.7348, 0.5507, 0.6952, 0.5507, 0.8752, 0.4795, 0.8804, 0.4617, 0.7793, 0.5505, 0.7541, 0.8948, 0.703, 0.9138, 0.6323, 0.9318, 0.6289, 0.9318, 0.6995, 0.7842, 0.8545, 0.7932, 0.8226, 0.7921, 0.8799, 0.7925, 0.8948, 0.4917, 0.5356, 0.4918, 0.5438, 0.477, 0.5406, 0.477, 0.5326, 0.477, 0.5326, 0.477, 0.5406, 0.4619, 0.5403, 0.4618, 0.5324, 0.4916, 0.4126, 0.4917, 0.5356, 0.477, 0.5326, 0.4368, 0.4068, 0.9567, 0.0004934, 0.9567, 0.1278, 0.9496, 0.1351, 0.9425, 0.01506, 0.4368, 0.4068, 0.477, 0.5326, 0.4618, 0.5324, 0.3678, 0.4066, 0.4369, 0.4229, 0.477, 0.5406, 0.4918, 0.5438, 0.4918, 0.4291, 0.5966, 0.9372, 0.7136, 0.8642, 0.7103, 0.7952, 0.591, 0.8298, 0.5565, 0.733, 0.5722, 0.855, 0.588, 0.8393, 0.588, 0.718, 0.1228, 0.9723, 0.0004934, 0.9574, 0.003456, 0.9024, 0.1228, 0.8678, 0.9329, 0.7199, 0.9329, 0.8434, 0.9176, 0.8567, 0.9067, 0.7311, 0.9995, 0.4125, 0.9995, 0.5367, 0.9323, 0.5207, 0.8948, 0.388, 0.591, 0.8298, 0.7103, 0.7952, 0.7136, 0.7402, 0.5913, 0.7253, 0.8948, 0.5828, 0.9538, 0.5888, 0.9538, 0.5496, 0.8998, 0.5377, 0.1462, 0.9172, 0.1531, 0.9203, 0.1531, 0.8941, 0.1462, 0.8925, 0.1462, 0.8925, 0.1531, 0.8941, 0.1531, 0.8678, 0.1462, 0.8678, 0.1359, 0.9123, 0.1462, 0.9172, 0.1462, 0.8925, 0.1359, 0.8901, 0.1359, 0.8901, 0.1462, 0.8925, 0.1462, 0.8678, 0.1359, 0.8678, 0.1314, 0.9056, 0.1359, 0.9123, 0.1359, 0.8901, 0.1314, 0.8867, 0.1314, 0.8867, 0.1359, 0.8901, 0.1359, 0.8678, 0.1314, 0.8678, 0.1289, 0.8975, 0.1314, 0.9056, 0.1314, 0.8867, 0.1289, 0.8827, 0.1289, 0.8827, 0.1314, 0.8867, 0.1314, 0.8678, 0.1289, 0.8678, 0.5896, 0.3856, 0.5898, 0.3949, 0.5855, 0.3801, 0.5854, 0.3754, 0.127, 0.878, 0.1289, 0.8827, 0.1289, 0.8678, 0.127, 0.8678, 0.5895, 0.3756, 0.5896, 0.3856, 0.5854, 0.3754, 0.5853, 0.3704, 0.1254, 0.873, 0.127, 0.878, 0.127, 0.8678, 0.1254, 0.8678, 0.1531, 0.9203, 0.2022, 0.946, 0.2022, 0.9069, 0.1531, 0.8941, 0.1531, 0.8941, 0.2022, 0.9069, 0.2022, 0.8678, 0.1531, 0.8678, 0.8948, 0.6279, 0.9538, 0.6279, 0.9538, 0.5888, 0.8948, 0.5828, 0.5895, 0.3756, 0.5853, 0.3704, 0.5855, 0.3652, 0.5898, 0.3651, 0.8644, 0.8896, 0.8606, 0.935, 0.8155, 0.93, 0.823, 0.8945, 0.8672, 0.8753, 0.8644, 0.8896, 0.823, 0.8945, 0.8278, 0.8799, 0.9058, 0.8753, 0.9058, 0.8896, 0.8644, 0.8896, 0.8672, 0.8753, 0.8815, 0.7859, 0.8729, 0.8467, 0.8373, 0.8505, 0.8517, 0.7935, 0.9058, 0.7859, 0.9058, 0.8467, 0.8729, 0.8467, 0.8815, 0.7859, 0.8644, 0.8896, 0.9058, 0.8896, 0.9058, 0.935, 0.8606, 0.935, 0.6616, 0.4555, 0.6774, 0.4555, 0.6846, 0.3916, 0.6708, 0.3942, 0.6487, 0.4555, 0.6616, 0.4555, 0.6708, 0.3942, 0.6594, 0.396, 0.514, 0.2769, 0.5292, 0.2746, 0.5342, 0.3341, 0.5222, 0.3332, 0.4975, 0.2795, 0.514, 0.2769, 0.5222, 0.3332, 0.5018, 0.3335, 0.6954, 0.4555, 0.715, 0.4555, 0.7175, 0.3855, 0.7004, 0.3888, 0.6774, 0.4555, 0.6954, 0.4555, 0.7004, 0.3888, 0.6846, 0.3916, 0.7353, 0.4555, 0.7353, 0.3838, 0.7175, 0.3855, 0.715, 0.4555, 0.8407, 0.1183, 0.8227, 0.1183, 0.8275, 0.07665, 0.844, 0.07665, 0.8603, 0.1183, 0.8407, 0.1183, 0.844, 0.07665, 0.8619, 0.07665, 0.4278, 0.2904, 0.4442, 0.2878, 0.4541, 0.3108, 0.4401, 0.3241, 0.8806, 0.1183, 0.8603, 0.1183, 0.8619, 0.07665, 0.8806, 0.07665, 0.4126, 0.2928, 0.4278, 0.2904, 0.4401, 0.3241, 0.4264, 0.3328, 0.8069, 0.1183, 0.794, 0.1183, 0.8011, 0.07665, 0.813, 0.07665, 0.8227, 0.1183, 0.8069, 0.1183, 0.813, 0.07665, 0.8275, 0.07665, 0.471, 0.2837, 0.4975, 0.2795, 0.5018, 0.3335, 0.474, 0.3331, 0.4442, 0.2878, 0.471, 0.2837, 0.474, 0.3331, 0.4541, 0.3108, 0.7458, 0.9072, 0.7666, 0.9153, 0.7641, 0.9164, 0.7474, 0.9105, 0.7666, 0.9153, 0.762, 0.9361, 0.7605, 0.933, 0.7641, 0.9164, 0.5018, 0.3335, 0.5222, 0.3332, 0.5204, 0.3352, 0.5042, 0.336, 0.5222, 0.3332, 0.5257, 0.3565, 0.5232, 0.3538, 0.5204, 0.3352, 0.8451, 0.8774, 0.8581, 0.8738, 0.8639, 0.8309, 0.8528, 0.8364, 0.8528, 0.8364, 0.8639, 0.8309, 0.8697, 0.7879, 0.8606, 0.7953, 0.8344, 0.88, 0.8451, 0.8774, 0.8528, 0.8364, 0.8445, 0.8403, 0.8445, 0.8403, 0.8528, 0.8364, 0.8606, 0.7953, 0.8546, 0.8006, 0.7458, 0.9072, 0.7363, 0.9021, 0.7522, 0.8642, 0.7593, 0.8716, 0.7593, 0.8716, 0.7522, 0.8642, 0.7681, 0.8263, 0.7728, 0.8359, 0.7666, 0.9153, 0.7458, 0.9072, 0.7593, 0.8716, 0.7752, 0.8864, 0.7752, 0.8864, 0.7593, 0.8716, 0.7728, 0.8359, 0.7842, 0.8545, 0.8729, 0.8699, 0.889, 0.8652, 0.8914, 0.8184, 0.876, 0.8256, 0.876, 0.8256, 0.8914, 0.8184, 0.8937, 0.7716, 0.8792, 0.7813, 0.8581, 0.8738, 0.8729, 0.8699, 0.876, 0.8256, 0.8639, 0.8309, 0.8639, 0.8309, 0.876, 0.8256, 0.8792, 0.7813, 0.8697, 0.7879, 0.9058, 0.8627, 0.9058, 0.8151, 0.8914, 0.8184, 0.889, 0.8652, 0.9058, 0.8151, 0.9058, 0.7675, 0.8937, 0.7716, 0.8914, 0.8184, 0.7666, 0.9153, 0.7752, 0.8864, 0.7929, 0.9097, 0.7932, 0.9245, 0.7752, 0.8864, 0.7842, 0.8545, 0.7925, 0.8948, 0.7929, 0.9097, 0.8729, 0.8467, 0.8701, 0.861, 0.8325, 0.8652, 0.8373, 0.8505, 0.8701, 0.861, 0.8672, 0.8753, 0.8278, 0.8799, 0.8325, 0.8652, 0.9058, 0.8467, 0.9058, 0.861, 0.8701, 0.861, 0.8729, 0.8467, 0.9058, 0.861, 0.9058, 0.8753, 0.8672, 0.8753, 0.8701, 0.861, 0.5529, 0.386, 0.5529, 0.4034, 0.5545, 0.4026, 0.5545, 0.3858, 0.5572, 0.3858, 0.5572, 0.4025, 0.5555, 0.4026, 0.5555, 0.3865, 0.5598, 0.4035, 0.5598, 0.3858, 0.5582, 0.3865, 0.5582, 0.4036, 0.5519, 0.3858, 0.5519, 0.405, 0.5503, 0.4049, 0.5503, 0.3863, 0.4085, 0.9136, 0.4198, 0.8994, 0.4198, 0.9067, 0.4148, 0.9129, 0.4208, 0.9114, 0.4319, 0.8994, 0.4319, 0.9061, 0.427, 0.9114, 0.4198, 0.9244, 0.4085, 0.9136, 0.4148, 0.9129, 0.4198, 0.9177, 0.4319, 0.9244, 0.4208, 0.9114, 0.427, 0.9114, 0.4319, 0.9171, 0.4075, 0.8994, 0.4075, 0.9075, 0.4027, 0.9058, 0.3979, 0.9008, 0.5434, 0.3858, 0.5493, 0.3864, 0.5493, 0.405, 0.5444, 0.4045, 0.3747, 0.8841, 0.3747, 0.8678, 0.3225, 0.873, 0.3225, 0.8786, 0.2032, 0.9232, 0.2032, 0.8678, 0.2444, 0.874, 0.2444, 0.8933, 0.5434, 0.3848, 0.5434, 0.3651, 0.5843, 0.3728, 0.5843, 0.3796, 0.5047, 0.5791, 0.5047, 0.5648, 0.5186, 0.5648, 0.5186, 0.5783, 0.3813, 0.8874, 0.3597, 0.8851, 0.3677, 0.9186, 0.3813, 0.9189, 0.4563, 0.5918, 0.4563, 0.5648, 0.5047, 0.5648, 0.5047, 0.5791])
me_circle.materials.append(mat_skin)
me_circle.use_remesh_preserve_volume = False
me_circle.use_remesh_preserve_attributes = False
me_circle.use_mirror_vertex_groups = False
me_circle.update()

# ---- objects
ob_sphere = bpy.data.objects.new('Sphere', me_sphere)
ob_circle = bpy.data.objects.new('Circle', me_circle)

# ---- transforms, parenting, visibility, modifiers, constraints
ob_sphere.location = (0.005752, 1.108, 0.04623)
ob_sphere.scale = (0.3875, 0.3875, 0.3875)
ob_sphere.lineart.crease_threshold = 0.0
_m = ob_sphere.modifiers.new('Mirror', 'MIRROR')
ob_circle.location = (0.0, -0.5378, 0.08446)
ob_circle.rotation_euler = (1.571, 2.328e-10, 0.0)
ob_circle.scale = (1.059, 1.049, 0.7126)
ob_circle.lineart.crease_threshold = 0.0
_m = ob_circle.modifiers.new('Subsurf', 'SUBSURF')
_m.uv_smooth = 'PRESERVE_CORNERS'
_m.quality = 2
_m.levels = 2
_m.show_only_control_edges = False
_m = ob_circle.modifiers.new('Mirror', 'MIRROR')
_m.use_clip = True

# ---- collection membership
col_collection_1.objects.link(ob_sphere)
col_collection_1.objects.link(ob_circle)

# ---- scene / render settings (as saved in the file)
scene.frame_start = 1; scene.frame_end = 250; scene.frame_set(1)
scene.render.engine = 'CYCLES'
scene.render.image_settings.color_mode = 'RGB'
scene.render.image_settings.compression = 90
scene.render.resolution_percentage = 50
scene.render.dither_intensity = 0.0
scene.render.bake_margin = 2
scene.render.bake_bias = 0.0
scene.cycles.use_denoising = False
scene.cycles.samples = 10
scene.cycles.sampling_pattern = 'TABULATED_SOBOL'
scene.cycles.light_sampling_threshold = 0.0
scene.cycles.use_adaptive_sampling = False
scene.cycles.use_light_tree = False
scene.cycles.blur_glossy = 0.0
scene.cycles.volume_bounces = 1
scene.cycles.pixel_filter_type = 'GAUSSIAN'
scene.cycles.sample_clamp_indirect = 0.0
scene.view_settings.view_transform = 'Standard'
bpy.context.view_layer.update()

# ---- added for rendering (the .blend has no active camera): camera
cam_auto = bpy.data.cameras.new('AutoCamera')
cam_auto.lens = 50.0
cam_auto.sensor_width = 36.0
cam_auto.clip_end = 1000.0
ob_auto_camera = bpy.data.objects.new('AutoCamera', cam_auto)
scene.collection.objects.link(ob_auto_camera)
ob_auto_camera.location = (6.81455, -8.5984, 5.83899)
ob_auto_camera.rotation_euler = (1.09748, -7.21219e-08, 0.694738)
scene.camera = ob_auto_camera
bpy.context.view_layer.update()

